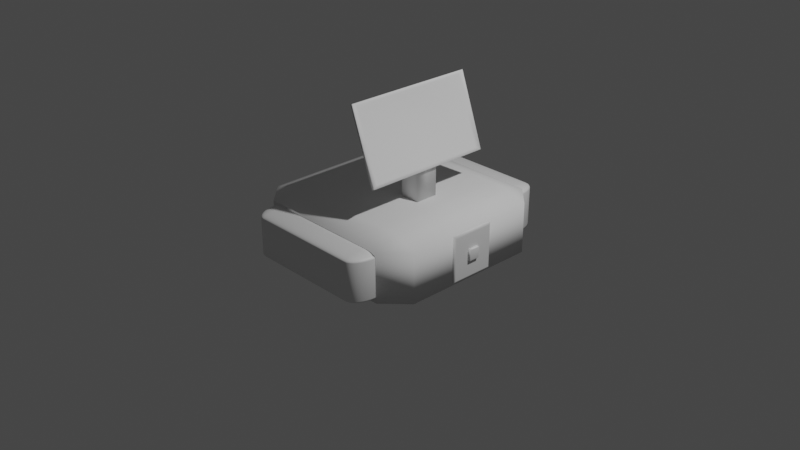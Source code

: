 # Source: scanner_.blend  (saved by Blender 3.6.11; exported with 4.5.12 LTS)
import bpy
from mathutils import Matrix  # noqa: F401  (used for matrix-valued properties, if any)

bpy.ops.wm.read_factory_settings(use_empty=True)
scene = bpy.context.scene
scene.name = 'Scene'

# ---- collections
col_collection = bpy.data.collections.new('Collection'); scene.collection.children.link(col_collection)

# ---- materials (node trees are filled in below, after node groups)
mat_material = bpy.data.materials.new('Material')
mat_material.alpha_threshold = 0.0
mat_material.use_transparent_shadow = False
mat_material.roughness = 0.5
mat_material.line_color = (0.0, 0.0, 0.0, 1.0)

# ---- material node trees
mat_material.use_nodes = True; mat_material.node_tree.nodes.clear()
_N = mat_material.node_tree.nodes; _L = mat_material.node_tree.links
n0 = _N.new('ShaderNodeOutputMaterial'); n0.name = 'Material Output'; n0.location = (300, 300)
n1 = _N.new('ShaderNodeBsdfPrincipled'); n1.name = 'Principled BSDF'; n1.location = (10, 300)
n1.distribution = 'GGX'
n1.subsurface_method = 'RANDOM_WALK_SKIN'
n1.inputs[3].default_value = 1.45
n1.inputs[27].default_value = (0.0, 0.0, 0.0, 1.0)
n1.inputs[28].default_value = 1.0
_L.new(n1.outputs[0], n0.inputs[0])
n0.is_active_output = True

# ---- world
world_world = bpy.data.worlds.new('World'); scene.world = world_world
world_world.use_nodes = True; world_world.node_tree.nodes.clear()
_N = world_world.node_tree.nodes; _L = world_world.node_tree.links
n0 = _N.new('ShaderNodeOutputWorld'); n0.name = 'World Output'; n0.location = (300, 300)
n1 = _N.new('ShaderNodeBackground'); n1.name = 'Background'; n1.location = (10, 300)
n1.inputs[0].default_value = (0.05088, 0.05088, 0.05088, 1.0)
_L.new(n1.outputs[0], n0.inputs[0])
n0.is_active_output = True
world_world.color = (0.05088, 0.05088, 0.05088)
world_world.use_sun_shadow = False
world_world.sun_shadow_jitter_overblur = 0.0

# ---- cameras
cam_camera = bpy.data.cameras.new('Camera')
cam_camera.clip_end = 100.0
cam_camera.ortho_scale = 7.314

# ---- lights
light_light = bpy.data.lights.new('Light', 'POINT')
light_light.transmission_factor = 0.0
light_light.energy = 1000.0
light_light.shadow_soft_size = 0.1
light_light.shadow_maximum_resolution = 0.006
light_light.use_absolute_resolution = True

# ---- meshes
me_cube = bpy.data.meshes.new('Cube')
me_cube.from_pydata([(0.7996, 1.0, 0.7996), (0.7996, 0.7996, 1.0), (1.0, 0.7996, 0.7996), (0.7996, 0.9962, 0.8387), (0.7996, 0.9847, 0.8763), (0.7996, 0.9662, 0.911), (0.7996, 0.9413, 0.9413), (0.8387, 0.9962, 0.7996), (0.8399, 0.9916, 0.8404), (0.84, 0.9794, 0.8783), (0.8396, 0.9613, 0.9111), (0.8394, 0.9386, 0.9384), (0.8763, 0.9847, 0.7996), (0.8782, 0.9794, 0.8404), (0.8772, 0.9672, 0.8774), (0.8749, 0.9509, 0.9074), (0.8735, 0.9314, 0.9313), (0.911, 0.9662, 0.7996), (0.9113, 0.9611, 0.8399), (0.9075, 0.9508, 0.875), (0.902, 0.9381, 0.902), (0.8991, 0.9226, 0.9226), (0.9153, 0.9153, 0.9153), (0.8387, 0.7996, 0.9962), (0.8763, 0.7996, 0.9847), (0.911, 0.7996, 0.9662), (0.9413, 0.7996, 0.9413), (0.7996, 0.8387, 0.9962), (0.8404, 0.8399, 0.9916), (0.8783, 0.84, 0.9794), (0.9111, 0.8396, 0.9613), (0.9384, 0.8394, 0.9386), (0.7996, 0.8763, 0.9847), (0.8404, 0.8782, 0.9794), (0.8774, 0.8772, 0.9672), (0.9074, 0.8749, 0.9509), (0.9313, 0.8735, 0.9314), (0.7996, 0.911, 0.9662), (0.8399, 0.9113, 0.9611), (0.875, 0.9075, 0.9508), (0.902, 0.902, 0.9381), (0.9226, 0.8991, 0.9226), (0.9962, 0.8387, 0.7996), (0.9847, 0.8763, 0.7996), (0.9662, 0.911, 0.7996), (0.9413, 0.9413, 0.7996), (0.9962, 0.7996, 0.8387), (0.9916, 0.8404, 0.8399), (0.9794, 0.8783, 0.84), (0.9613, 0.9111, 0.8396), (0.9386, 0.9384, 0.8394), (0.9847, 0.7996, 0.8763), (0.9794, 0.8404, 0.8782), (0.9672, 0.8774, 0.8772), (0.9509, 0.9074, 0.8749), (0.9314, 0.9313, 0.8735), (0.9662, 0.7996, 0.911), (0.9611, 0.8399, 0.9113), (0.9508, 0.875, 0.9075), (0.9381, 0.902, 0.902), (0.9226, 0.9226, 0.8991), (0.7996, 0.7996, -1.0), (0.7996, 1.0, -0.7996), (1.0, 0.7996, -0.7996), (0.7996, 0.8387, -0.9962), (0.7996, 0.8763, -0.9847), (0.7996, 0.911, -0.9662), (0.7996, 0.9413, -0.9413), (0.8387, 0.7996, -0.9962), (0.8399, 0.8404, -0.9916), (0.84, 0.8783, -0.9794), (0.8396, 0.9111, -0.9613), (0.8394, 0.9384, -0.9386), (0.8763, 0.7996, -0.9847), (0.8782, 0.8404, -0.9794), (0.8772, 0.8774, -0.9672), (0.8749, 0.9074, -0.9509), (0.8735, 0.9313, -0.9314), (0.911, 0.7996, -0.9662), (0.9113, 0.8399, -0.9611), (0.9075, 0.875, -0.9508), (0.902, 0.902, -0.9381), (0.8991, 0.9226, -0.9226), (0.9153, 0.9153, -0.9153), (0.8387, 0.9962, -0.7996), (0.8763, 0.9847, -0.7996), (0.911, 0.9662, -0.7996), (0.9413, 0.9413, -0.7996), (0.7996, 0.9962, -0.8387), (0.8404, 0.9916, -0.8399), (0.8783, 0.9794, -0.84), (0.9111, 0.9613, -0.8396), (0.9384, 0.9386, -0.8394), (0.7996, 0.9847, -0.8763), (0.8404, 0.9794, -0.8782), (0.8774, 0.9672, -0.8772), (0.9074, 0.9509, -0.8749), (0.9313, 0.9314, -0.8735), (0.7996, 0.9662, -0.911), (0.8399, 0.9611, -0.9113), (0.875, 0.9508, -0.9075), (0.902, 0.9381, -0.902), (0.9226, 0.9226, -0.8991), (0.9962, 0.7996, -0.8387), (0.9847, 0.7996, -0.8763), (0.9662, 0.7996, -0.911), (0.9413, 0.7996, -0.9413), (0.9962, 0.8387, -0.7996), (0.9916, 0.8399, -0.8404), (0.9794, 0.84, -0.8783), (0.9613, 0.8396, -0.9111), (0.9386, 0.8394, -0.9384), (0.9847, 0.8763, -0.7996), (0.9794, 0.8782, -0.8404), (0.9672, 0.8772, -0.8774), (0.9509, 0.8749, -0.9074), (0.9314, 0.8735, -0.9313), (0.9662, 0.911, -0.7996), (0.9611, 0.9113, -0.8399), (0.9508, 0.9075, -0.875), (0.9381, 0.902, -0.902), (0.9226, 0.8991, -0.9226), (1.0, -0.7996, 0.7996), (0.7996, -0.7996, 1.0), (0.7996, -1.0, 0.7996), (0.9962, -0.7996, 0.8387), (0.9847, -0.7996, 0.8763), (0.9662, -0.7996, 0.911), (0.9413, -0.7996, 0.9413), (0.9962, -0.8387, 0.7996), (0.9916, -0.8399, 0.8404), (0.9794, -0.84, 0.8783), (0.9613, -0.8396, 0.9111), (0.9386, -0.8394, 0.9384), (0.9847, -0.8763, 0.7996), (0.9794, -0.8782, 0.8404), (0.9672, -0.8772, 0.8774), (0.9509, -0.8749, 0.9074), (0.9314, -0.8735, 0.9313), (0.9662, -0.911, 0.7996), (0.9611, -0.9113, 0.8399), (0.9508, -0.9075, 0.875), (0.9381, -0.902, 0.902), (0.9226, -0.8991, 0.9226), (0.9153, -0.9153, 0.9153), (0.7996, -0.8387, 0.9962), (0.7996, -0.8763, 0.9847), (0.7996, -0.911, 0.9662), (0.7996, -0.9413, 0.9413), (0.8387, -0.7996, 0.9962), (0.8399, -0.8404, 0.9916), (0.84, -0.8783, 0.9794), (0.8396, -0.9111, 0.9613), (0.8394, -0.9384, 0.9386), (0.8763, -0.7996, 0.9847), (0.8782, -0.8404, 0.9794), (0.8772, -0.8774, 0.9672), (0.8749, -0.9074, 0.9509), (0.8735, -0.9313, 0.9314), (0.911, -0.7996, 0.9662), (0.9113, -0.8399, 0.9611), (0.9075, -0.875, 0.9508), (0.902, -0.902, 0.9381), (0.8991, -0.9226, 0.9226), (0.8387, -0.9962, 0.7996), (0.8763, -0.9847, 0.7996), (0.911, -0.9662, 0.7996), (0.9413, -0.9413, 0.7996), (0.7996, -0.9962, 0.8387), (0.8404, -0.9916, 0.8399), (0.8783, -0.9794, 0.84), (0.9111, -0.9613, 0.8396), (0.9384, -0.9386, 0.8394), (0.7996, -0.9847, 0.8763), (0.8404, -0.9794, 0.8782), (0.8774, -0.9672, 0.8772), (0.9074, -0.9509, 0.8749), (0.9313, -0.9314, 0.8735), (0.7996, -0.9662, 0.911), (0.8399, -0.9611, 0.9113), (0.875, -0.9508, 0.9075), (0.902, -0.9381, 0.902), (0.9226, -0.9226, 0.8991), (1.0, -0.7996, -0.7996), (0.7996, -1.0, -0.7996), (0.7996, -0.7996, -1.0), (0.9962, -0.8387, -0.7996), (0.9847, -0.8763, -0.7996), (0.9662, -0.911, -0.7996), (0.9413, -0.9413, -0.7996), (0.9962, -0.7996, -0.8387), (0.9916, -0.8404, -0.8399), (0.9794, -0.8783, -0.84), (0.9613, -0.9111, -0.8396), (0.9386, -0.9384, -0.8394), (0.9847, -0.7996, -0.8763), (0.9794, -0.8404, -0.8782), (0.9672, -0.8774, -0.8772), (0.9509, -0.9074, -0.8749), (0.9314, -0.9313, -0.8735), (0.9662, -0.7996, -0.911), (0.9611, -0.8399, -0.9113), (0.9508, -0.875, -0.9075), (0.9381, -0.902, -0.902), (0.9226, -0.9226, -0.8991), (0.9153, -0.9153, -0.9153), (0.7996, -0.9962, -0.8387), (0.7996, -0.9847, -0.8763), (0.7996, -0.9662, -0.911), (0.7996, -0.9413, -0.9413), (0.8387, -0.9962, -0.7996), (0.8399, -0.9916, -0.8404), (0.84, -0.9794, -0.8783), (0.8396, -0.9613, -0.9111), (0.8394, -0.9386, -0.9384), (0.8763, -0.9847, -0.7996), (0.8782, -0.9794, -0.8404), (0.8772, -0.9672, -0.8774), (0.8749, -0.9509, -0.9074), (0.8735, -0.9314, -0.9313), (0.911, -0.9662, -0.7996), (0.9113, -0.9611, -0.8399), (0.9075, -0.9508, -0.875), (0.902, -0.9381, -0.902), (0.8991, -0.9226, -0.9226), (0.8387, -0.7996, -0.9962), (0.8763, -0.7996, -0.9847), (0.911, -0.7996, -0.9662), (0.9413, -0.7996, -0.9413), (0.7996, -0.8387, -0.9962), (0.8404, -0.8399, -0.9916), (0.8783, -0.84, -0.9794), (0.9111, -0.8396, -0.9613), (0.9384, -0.8394, -0.9386), (0.7996, -0.8763, -0.9847), (0.8404, -0.8782, -0.9794), (0.8774, -0.8772, -0.9672), (0.9074, -0.8749, -0.9509), (0.9313, -0.8735, -0.9314), (0.7996, -0.911, -0.9662), (0.8399, -0.9113, -0.9611), (0.875, -0.9075, -0.9508), (0.902, -0.902, -0.9381), (0.9226, -0.8991, -0.9226), (-0.7996, 1.0, 0.7996), (-1.0, 0.7996, 0.7996), (-0.7996, 0.7996, 1.0), (-0.8387, 0.9962, 0.7996), (-0.8763, 0.9847, 0.7996), (-0.911, 0.9662, 0.7996), (-0.9413, 0.9413, 0.7996), (-0.7996, 0.9962, 0.8387), (-0.8404, 0.9916, 0.8399), (-0.8783, 0.9794, 0.84), (-0.9111, 0.9613, 0.8396), (-0.9384, 0.9386, 0.8394), (-0.7996, 0.9847, 0.8763), (-0.8404, 0.9794, 0.8782), (-0.8774, 0.9672, 0.8772), (-0.9074, 0.9509, 0.8749), (-0.9313, 0.9314, 0.8735), (-0.7996, 0.9662, 0.911), (-0.8399, 0.9611, 0.9113), (-0.875, 0.9508, 0.9075), (-0.902, 0.9381, 0.902), (-0.9226, 0.9226, 0.8991), (-0.9153, 0.9153, 0.9153), (-0.9962, 0.7996, 0.8387), (-0.9847, 0.7996, 0.8763), (-0.9662, 0.7996, 0.911), (-0.9413, 0.7996, 0.9413), (-0.9962, 0.8387, 0.7996), (-0.9916, 0.8399, 0.8404), (-0.9794, 0.84, 0.8783), (-0.9613, 0.8396, 0.9111), (-0.9386, 0.8394, 0.9384), (-0.9847, 0.8763, 0.7996), (-0.9794, 0.8782, 0.8404), (-0.9672, 0.8772, 0.8774), (-0.9509, 0.8749, 0.9074), (-0.9314, 0.8735, 0.9313), (-0.9662, 0.911, 0.7996), (-0.9611, 0.9113, 0.8399), (-0.9508, 0.9075, 0.875), (-0.9381, 0.902, 0.902), (-0.9226, 0.8991, 0.9226), (-0.7996, 0.8387, 0.9962), (-0.7996, 0.8763, 0.9847), (-0.7996, 0.911, 0.9662), (-0.7996, 0.9413, 0.9413), (-0.8387, 0.7996, 0.9962), (-0.8399, 0.8404, 0.9916), (-0.84, 0.8783, 0.9794), (-0.8396, 0.9111, 0.9613), (-0.8394, 0.9384, 0.9386), (-0.8763, 0.7996, 0.9847), (-0.8782, 0.8404, 0.9794), (-0.8772, 0.8774, 0.9672), (-0.8749, 0.9074, 0.9509), (-0.8735, 0.9313, 0.9314), (-0.911, 0.7996, 0.9662), (-0.9113, 0.8399, 0.9611), (-0.9075, 0.875, 0.9508), (-0.902, 0.902, 0.9381), (-0.8991, 0.9226, 0.9226), (-1.0, 0.7996, -0.7996), (-0.7996, 1.0, -0.7996), (-0.7996, 0.7996, -1.0), (-0.9962, 0.8387, -0.7996), (-0.9847, 0.8763, -0.7996), (-0.9662, 0.911, -0.7996), (-0.9413, 0.9413, -0.7996), (-0.9962, 0.7996, -0.8387), (-0.9916, 0.8404, -0.8399), (-0.9794, 0.8783, -0.84), (-0.9613, 0.9111, -0.8396), (-0.9386, 0.9384, -0.8394), (-0.9847, 0.7996, -0.8763), (-0.9794, 0.8404, -0.8782), (-0.9672, 0.8774, -0.8772), (-0.9509, 0.9074, -0.8749), (-0.9314, 0.9313, -0.8735), (-0.9662, 0.7996, -0.911), (-0.9611, 0.8399, -0.9113), (-0.9508, 0.875, -0.9075), (-0.9381, 0.902, -0.902), (-0.9226, 0.9226, -0.8991), (-0.9153, 0.9153, -0.9153), (-0.7996, 0.9962, -0.8387), (-0.7996, 0.9847, -0.8763), (-0.7996, 0.9662, -0.911), (-0.7996, 0.9413, -0.9413), (-0.8387, 0.9962, -0.7996), (-0.8399, 0.9916, -0.8404), (-0.84, 0.9794, -0.8783), (-0.8396, 0.9613, -0.9111), (-0.8394, 0.9386, -0.9384), (-0.8763, 0.9847, -0.7996), (-0.8782, 0.9794, -0.8404), (-0.8772, 0.9672, -0.8774), (-0.8749, 0.9509, -0.9074), (-0.8735, 0.9314, -0.9313), (-0.911, 0.9662, -0.7996), (-0.9113, 0.9611, -0.8399), (-0.9075, 0.9508, -0.875), (-0.902, 0.9381, -0.902), (-0.8991, 0.9226, -0.9226), (-0.8387, 0.7996, -0.9962), (-0.8763, 0.7996, -0.9847), (-0.911, 0.7996, -0.9662), (-0.9413, 0.7996, -0.9413), (-0.7996, 0.8387, -0.9962), (-0.8404, 0.8399, -0.9916), (-0.8783, 0.84, -0.9794), (-0.9111, 0.8396, -0.9613), (-0.9384, 0.8394, -0.9386), (-0.7996, 0.8763, -0.9847), (-0.8404, 0.8782, -0.9794), (-0.8774, 0.8772, -0.9672), (-0.9074, 0.8749, -0.9509), (-0.9313, 0.8735, -0.9314), (-0.7996, 0.911, -0.9662), (-0.8399, 0.9113, -0.9611), (-0.875, 0.9075, -0.9508), (-0.902, 0.902, -0.9381), (-0.9226, 0.8991, -0.9226), (-1.0, -0.7996, 0.7996), (-0.7996, -1.0, 0.7996), (-0.7996, -0.7996, 1.0), (-0.9962, -0.8387, 0.7996), (-0.9847, -0.8763, 0.7996), (-0.9662, -0.911, 0.7996), (-0.9413, -0.9413, 0.7996), (-0.9962, -0.7996, 0.8387), (-0.9916, -0.8404, 0.8399), (-0.9794, -0.8783, 0.84), (-0.9613, -0.9111, 0.8396), (-0.9386, -0.9384, 0.8394), (-0.9847, -0.7996, 0.8763), (-0.9794, -0.8404, 0.8782), (-0.9672, -0.8774, 0.8772), (-0.9509, -0.9074, 0.8749), (-0.9314, -0.9313, 0.8735), (-0.9662, -0.7996, 0.911), (-0.9611, -0.8399, 0.9113), (-0.9508, -0.875, 0.9075), (-0.9381, -0.902, 0.902), (-0.9226, -0.9226, 0.8991), (-0.9153, -0.9153, 0.9153), (-0.7996, -0.9962, 0.8387), (-0.7996, -0.9847, 0.8763), (-0.7996, -0.9662, 0.911), (-0.7996, -0.9413, 0.9413), (-0.8387, -0.9962, 0.7996), (-0.8399, -0.9916, 0.8404), (-0.84, -0.9794, 0.8783), (-0.8396, -0.9613, 0.9111), (-0.8394, -0.9386, 0.9384), (-0.8763, -0.9847, 0.7996), (-0.8782, -0.9794, 0.8404), (-0.8772, -0.9672, 0.8774), (-0.8749, -0.9509, 0.9074), (-0.8735, -0.9314, 0.9313), (-0.911, -0.9662, 0.7996), (-0.9113, -0.9611, 0.8399), (-0.9075, -0.9508, 0.875), (-0.902, -0.9381, 0.902), (-0.8991, -0.9226, 0.9226), (-0.8387, -0.7996, 0.9962), (-0.8763, -0.7996, 0.9847), (-0.911, -0.7996, 0.9662), (-0.9413, -0.7996, 0.9413), (-0.7996, -0.8387, 0.9962), (-0.8404, -0.8399, 0.9916), (-0.8783, -0.84, 0.9794), (-0.9111, -0.8396, 0.9613), (-0.9384, -0.8394, 0.9386), (-0.7996, -0.8763, 0.9847), (-0.8404, -0.8782, 0.9794), (-0.8774, -0.8772, 0.9672), (-0.9074, -0.8749, 0.9509), (-0.9313, -0.8735, 0.9314), (-0.7996, -0.911, 0.9662), (-0.8399, -0.9113, 0.9611), (-0.875, -0.9075, 0.9508), (-0.902, -0.902, 0.9381), (-0.9226, -0.8991, 0.9226), (-0.7996, -0.7996, -1.0), (-0.7996, -1.0, -0.7996), (-1.0, -0.7996, -0.7996), (-0.7996, -0.8387, -0.9962), (-0.7996, -0.8763, -0.9847), (-0.7996, -0.911, -0.9662), (-0.7996, -0.9413, -0.9413), (-0.8387, -0.7996, -0.9962), (-0.8399, -0.8404, -0.9916), (-0.84, -0.8783, -0.9794), (-0.8396, -0.9111, -0.9613), (-0.8394, -0.9384, -0.9386), (-0.8763, -0.7996, -0.9847), (-0.8782, -0.8404, -0.9794), (-0.8772, -0.8774, -0.9672), (-0.8749, -0.9074, -0.9509), (-0.8735, -0.9313, -0.9314), (-0.911, -0.7996, -0.9662), (-0.9113, -0.8399, -0.9611), (-0.9075, -0.875, -0.9508), (-0.902, -0.902, -0.9381), (-0.8991, -0.9226, -0.9226), (-0.9153, -0.9153, -0.9153), (-0.8387, -0.9962, -0.7996), (-0.8763, -0.9847, -0.7996), (-0.911, -0.9662, -0.7996), (-0.9413, -0.9413, -0.7996), (-0.7996, -0.9962, -0.8387), (-0.8404, -0.9916, -0.8399), (-0.8783, -0.9794, -0.84), (-0.9111, -0.9613, -0.8396), (-0.9384, -0.9386, -0.8394), (-0.7996, -0.9847, -0.8763), (-0.8404, -0.9794, -0.8782), (-0.8774, -0.9672, -0.8772), (-0.9074, -0.9509, -0.8749), (-0.9313, -0.9314, -0.8735), (-0.7996, -0.9662, -0.911), (-0.8399, -0.9611, -0.9113), (-0.875, -0.9508, -0.9075), (-0.902, -0.9381, -0.902), (-0.9226, -0.9226, -0.8991), (-0.9962, -0.7996, -0.8387), (-0.9847, -0.7996, -0.8763), (-0.9662, -0.7996, -0.911), (-0.9413, -0.7996, -0.9413), (-0.9962, -0.8387, -0.7996), (-0.9916, -0.8399, -0.8404), (-0.9794, -0.84, -0.8783), (-0.9613, -0.8396, -0.9111), (-0.9386, -0.8394, -0.9384), (-0.9847, -0.8763, -0.7996), (-0.9794, -0.8782, -0.8404), (-0.9672, -0.8772, -0.8774), (-0.9509, -0.8749, -0.9074), (-0.9314, -0.8735, -0.9313), (-0.9662, -0.911, -0.7996), (-0.9611, -0.9113, -0.8399), (-0.9508, -0.9075, -0.875), (-0.9381, -0.902, -0.902), (-0.9226, -0.8991, -0.9226)], [], [(307, 61, 185, 427), (429, 366, 245, 305), (184, 124, 367, 428), (1, 246, 368, 123), (63, 2, 122, 183), (0, 3, 8, 7), (3, 4, 9, 8), (4, 5, 10, 9), (5, 6, 11, 10), (7, 8, 13, 12), (8, 9, 14, 13), (9, 10, 15, 14), (10, 11, 16, 15), (12, 13, 18, 17), (13, 14, 19, 18), (14, 15, 20, 19), (15, 16, 21, 20), (17, 18, 50, 45), (18, 19, 55, 50), (19, 20, 60, 55), (20, 21, 22, 60), (1, 23, 28, 27), (23, 24, 29, 28), (24, 25, 30, 29), (25, 26, 31, 30), (27, 28, 33, 32), (28, 29, 34, 33), (29, 30, 35, 34), (30, 31, 36, 35), (32, 33, 38, 37), (33, 34, 39, 38), (34, 35, 40, 39), (35, 36, 41, 40), (37, 38, 11, 6), (38, 39, 16, 11), (39, 40, 21, 16), (40, 41, 22, 21), (2, 42, 47, 46), (42, 43, 48, 47), (43, 44, 49, 48), (44, 45, 50, 49), (46, 47, 52, 51), (47, 48, 53, 52), (48, 49, 54, 53), (49, 50, 55, 54), (51, 52, 57, 56), (52, 53, 58, 57), (53, 54, 59, 58), (54, 55, 60, 59), (56, 57, 31, 26), (57, 58, 36, 31), (58, 59, 41, 36), (59, 60, 22, 41), (61, 64, 69, 68), (64, 65, 70, 69), (65, 66, 71, 70), (66, 67, 72, 71), (68, 69, 74, 73), (69, 70, 75, 74), (70, 71, 76, 75), (71, 72, 77, 76), (73, 74, 79, 78), (74, 75, 80, 79), (75, 76, 81, 80), (76, 77, 82, 81), (78, 79, 111, 106), (79, 80, 116, 111), (80, 81, 121, 116), (81, 82, 83, 121), (62, 84, 89, 88), (84, 85, 90, 89), (85, 86, 91, 90), (86, 87, 92, 91), (88, 89, 94, 93), (89, 90, 95, 94), (90, 91, 96, 95), (91, 92, 97, 96), (93, 94, 99, 98), (94, 95, 100, 99), (95, 96, 101, 100), (96, 97, 102, 101), (98, 99, 72, 67), (99, 100, 77, 72), (100, 101, 82, 77), (101, 102, 83, 82), (63, 103, 108, 107), (103, 104, 109, 108), (104, 105, 110, 109), (105, 106, 111, 110), (107, 108, 113, 112), (108, 109, 114, 113), (109, 110, 115, 114), (110, 111, 116, 115), (112, 113, 118, 117), (113, 114, 119, 118), (114, 115, 120, 119), (115, 116, 121, 120), (117, 118, 92, 87), (118, 119, 97, 92), (119, 120, 102, 97), (120, 121, 83, 102), (122, 125, 130, 129), (125, 126, 131, 130), (126, 127, 132, 131), (127, 128, 133, 132), (129, 130, 135, 134), (130, 131, 136, 135), (131, 132, 137, 136), (132, 133, 138, 137), (134, 135, 140, 139), (135, 136, 141, 140), (136, 137, 142, 141), (137, 138, 143, 142), (139, 140, 172, 167), (140, 141, 177, 172), (141, 142, 182, 177), (142, 143, 144, 182), (123, 145, 150, 149), (145, 146, 151, 150), (146, 147, 152, 151), (147, 148, 153, 152), (149, 150, 155, 154), (150, 151, 156, 155), (151, 152, 157, 156), (152, 153, 158, 157), (154, 155, 160, 159), (155, 156, 161, 160), (156, 157, 162, 161), (157, 158, 163, 162), (159, 160, 133, 128), (160, 161, 138, 133), (161, 162, 143, 138), (162, 163, 144, 143), (124, 164, 169, 168), (164, 165, 170, 169), (165, 166, 171, 170), (166, 167, 172, 171), (168, 169, 174, 173), (169, 170, 175, 174), (170, 171, 176, 175), (171, 172, 177, 176), (173, 174, 179, 178), (174, 175, 180, 179), (175, 176, 181, 180), (176, 177, 182, 181), (178, 179, 153, 148), (179, 180, 158, 153), (180, 181, 163, 158), (181, 182, 144, 163), (183, 186, 191, 190), (186, 187, 192, 191), (187, 188, 193, 192), (188, 189, 194, 193), (190, 191, 196, 195), (191, 192, 197, 196), (192, 193, 198, 197), (193, 194, 199, 198), (195, 196, 201, 200), (196, 197, 202, 201), (197, 198, 203, 202), (198, 199, 204, 203), (200, 201, 233, 228), (201, 202, 238, 233), (202, 203, 243, 238), (203, 204, 205, 243), (184, 206, 211, 210), (206, 207, 212, 211), (207, 208, 213, 212), (208, 209, 214, 213), (210, 211, 216, 215), (211, 212, 217, 216), (212, 213, 218, 217), (213, 214, 219, 218), (215, 216, 221, 220), (216, 217, 222, 221), (217, 218, 223, 222), (218, 219, 224, 223), (220, 221, 194, 189), (221, 222, 199, 194), (222, 223, 204, 199), (223, 224, 205, 204), (185, 225, 230, 229), (225, 226, 231, 230), (226, 227, 232, 231), (227, 228, 233, 232), (229, 230, 235, 234), (230, 231, 236, 235), (231, 232, 237, 236), (232, 233, 238, 237), (234, 235, 240, 239), (235, 236, 241, 240), (236, 237, 242, 241), (237, 238, 243, 242), (239, 240, 214, 209), (240, 241, 219, 214), (241, 242, 224, 219), (242, 243, 205, 224), (244, 247, 252, 251), (247, 248, 253, 252), (248, 249, 254, 253), (249, 250, 255, 254), (251, 252, 257, 256), (252, 253, 258, 257), (253, 254, 259, 258), (254, 255, 260, 259), (256, 257, 262, 261), (257, 258, 263, 262), (258, 259, 264, 263), (259, 260, 265, 264), (261, 262, 294, 289), (262, 263, 299, 294), (263, 264, 304, 299), (264, 265, 266, 304), (245, 267, 272, 271), (267, 268, 273, 272), (268, 269, 274, 273), (269, 270, 275, 274), (271, 272, 277, 276), (272, 273, 278, 277), (273, 274, 279, 278), (274, 275, 280, 279), (276, 277, 282, 281), (277, 278, 283, 282), (278, 279, 284, 283), (279, 280, 285, 284), (281, 282, 255, 250), (282, 283, 260, 255), (283, 284, 265, 260), (284, 285, 266, 265), (246, 286, 291, 290), (286, 287, 292, 291), (287, 288, 293, 292), (288, 289, 294, 293), (290, 291, 296, 295), (291, 292, 297, 296), (292, 293, 298, 297), (293, 294, 299, 298), (295, 296, 301, 300), (296, 297, 302, 301), (297, 298, 303, 302), (298, 299, 304, 303), (300, 301, 275, 270), (301, 302, 280, 275), (302, 303, 285, 280), (303, 304, 266, 285), (305, 308, 313, 312), (308, 309, 314, 313), (309, 310, 315, 314), (310, 311, 316, 315), (312, 313, 318, 317), (313, 314, 319, 318), (314, 315, 320, 319), (315, 316, 321, 320), (317, 318, 323, 322), (318, 319, 324, 323), (319, 320, 325, 324), (320, 321, 326, 325), (322, 323, 355, 350), (323, 324, 360, 355), (324, 325, 365, 360), (325, 326, 327, 365), (306, 328, 333, 332), (328, 329, 334, 333), (329, 330, 335, 334), (330, 331, 336, 335), (332, 333, 338, 337), (333, 334, 339, 338), (334, 335, 340, 339), (335, 336, 341, 340), (337, 338, 343, 342), (338, 339, 344, 343), (339, 340, 345, 344), (340, 341, 346, 345), (342, 343, 316, 311), (343, 344, 321, 316), (344, 345, 326, 321), (345, 346, 327, 326), (307, 347, 352, 351), (347, 348, 353, 352), (348, 349, 354, 353), (349, 350, 355, 354), (351, 352, 357, 356), (352, 353, 358, 357), (353, 354, 359, 358), (354, 355, 360, 359), (356, 357, 362, 361), (357, 358, 363, 362), (358, 359, 364, 363), (359, 360, 365, 364), (361, 362, 336, 331), (362, 363, 341, 336), (363, 364, 346, 341), (364, 365, 327, 346), (366, 369, 374, 373), (369, 370, 375, 374), (370, 371, 376, 375), (371, 372, 377, 376), (373, 374, 379, 378), (374, 375, 380, 379), (375, 376, 381, 380), (376, 377, 382, 381), (378, 379, 384, 383), (379, 380, 385, 384), (380, 381, 386, 385), (381, 382, 387, 386), (383, 384, 416, 411), (384, 385, 421, 416), (385, 386, 426, 421), (386, 387, 388, 426), (367, 389, 394, 393), (389, 390, 395, 394), (390, 391, 396, 395), (391, 392, 397, 396), (393, 394, 399, 398), (394, 395, 400, 399), (395, 396, 401, 400), (396, 397, 402, 401), (398, 399, 404, 403), (399, 400, 405, 404), (400, 401, 406, 405), (401, 402, 407, 406), (403, 404, 377, 372), (404, 405, 382, 377), (405, 406, 387, 382), (406, 407, 388, 387), (368, 408, 413, 412), (408, 409, 414, 413), (409, 410, 415, 414), (410, 411, 416, 415), (412, 413, 418, 417), (413, 414, 419, 418), (414, 415, 420, 419), (415, 416, 421, 420), (417, 418, 423, 422), (418, 419, 424, 423), (419, 420, 425, 424), (420, 421, 426, 425), (422, 423, 397, 392), (423, 424, 402, 397), (424, 425, 407, 402), (425, 426, 388, 407), (427, 430, 435, 434), (430, 431, 436, 435), (431, 432, 437, 436), (432, 433, 438, 437), (434, 435, 440, 439), (435, 436, 441, 440), (436, 437, 442, 441), (437, 438, 443, 442), (439, 440, 445, 444), (440, 441, 446, 445), (441, 442, 447, 446), (442, 443, 448, 447), (444, 445, 477, 472), (445, 446, 482, 477), (446, 447, 487, 482), (447, 448, 449, 487), (428, 450, 455, 454), (450, 451, 456, 455), (451, 452, 457, 456), (452, 453, 458, 457), (454, 455, 460, 459), (455, 456, 461, 460), (456, 457, 462, 461), (457, 458, 463, 462), (459, 460, 465, 464), (460, 461, 466, 465), (461, 462, 467, 466), (462, 463, 468, 467), (464, 465, 438, 433), (465, 466, 443, 438), (466, 467, 448, 443), (467, 468, 449, 448), (429, 469, 474, 473), (469, 470, 475, 474), (470, 471, 476, 475), (471, 472, 477, 476), (473, 474, 479, 478), (474, 475, 480, 479), (475, 476, 481, 480), (476, 477, 482, 481), (478, 479, 484, 483), (479, 480, 485, 484), (480, 481, 486, 485), (481, 482, 487, 486), (483, 484, 458, 453), (484, 485, 463, 458), (485, 486, 468, 463), (486, 487, 449, 468), (307, 427, 434, 347), (347, 434, 439, 348), (348, 439, 444, 349), (349, 444, 472, 350), (350, 472, 471, 322), (322, 471, 470, 317), (317, 470, 469, 312), (312, 469, 429, 305), (61, 307, 351, 64), (64, 351, 356, 65), (65, 356, 361, 66), (66, 361, 331, 67), (67, 331, 330, 98), (98, 330, 329, 93), (93, 329, 328, 88), (88, 328, 306, 62), (2, 63, 107, 42), (42, 107, 112, 43), (43, 112, 117, 44), (44, 117, 87, 45), (45, 87, 86, 17), (17, 86, 85, 12), (12, 85, 84, 7), (7, 84, 62, 0), (428, 367, 393, 450), (450, 393, 398, 451), (451, 398, 403, 452), (452, 403, 372, 453), (453, 372, 371, 483), (483, 371, 370, 478), (478, 370, 369, 473), (473, 369, 366, 429), (124, 184, 210, 164), (164, 210, 215, 165), (165, 215, 220, 166), (166, 220, 189, 167), (167, 189, 188, 139), (139, 188, 187, 134), (134, 187, 186, 129), (129, 186, 183, 122), (244, 306, 332, 247), (247, 332, 337, 248), (248, 337, 342, 249), (249, 342, 311, 250), (250, 311, 310, 281), (281, 310, 309, 276), (276, 309, 308, 271), (271, 308, 305, 245), (123, 368, 412, 145), (145, 412, 417, 146), (146, 417, 422, 147), (147, 422, 392, 148), (148, 392, 391, 178), (178, 391, 390, 173), (173, 390, 389, 168), (168, 389, 367, 124), (1, 123, 149, 23), (23, 149, 154, 24), (24, 154, 159, 25), (25, 159, 128, 26), (26, 128, 127, 56), (56, 127, 126, 51), (51, 126, 125, 46), (46, 125, 122, 2), (427, 185, 229, 430), (430, 229, 234, 431), (431, 234, 239, 432), (432, 239, 209, 433), (433, 209, 208, 464), (464, 208, 207, 459), (459, 207, 206, 454), (454, 206, 184, 428), (368, 246, 290, 408), (408, 290, 295, 409), (409, 295, 300, 410), (410, 300, 270, 411), (411, 270, 269, 383), (383, 269, 268, 378), (378, 268, 267, 373), (373, 267, 245, 366), (246, 1, 27, 286), (286, 27, 32, 287), (287, 32, 37, 288), (288, 37, 6, 289), (289, 6, 5, 261), (261, 5, 4, 256), (256, 4, 3, 251), (251, 3, 0, 244), (185, 61, 68, 225), (225, 68, 73, 226), (226, 73, 78, 227), (227, 78, 106, 228), (228, 106, 105, 200), (200, 105, 104, 195), (195, 104, 103, 190), (190, 103, 63, 183), (306, 244, 0, 62)])
me_cube.polygons.foreach_set('use_smooth', [True] * 486)
_uv = me_cube.uv_layers.new(name='UVMap')
_uv.uv.foreach_set('vector', [0.15, 0.525, 0.35, 0.525, 0.35, 0.725, 0.15, 0.725, 0.4, 0.02505, 0.6, 0.02505, 0.6, 0.225, 0.4, 0.225, 0.4, 0.775, 0.6, 0.775, 0.6, 0.975, 0.4, 0.975, 0.65, 0.525, 0.85, 0.525, 0.85, 0.725, 0.65, 0.725, 0.4, 0.525, 0.6, 0.525, 0.6, 0.725, 0.4, 0.725, 0.6, 0.475, 0.6048, 0.475, 0.6051, 0.48, 0.6, 0.4798, 0.6048, 0.475, 0.6095, 0.475, 0.6098, 0.48, 0.6051, 0.48, 0.6095, 0.475, 0.6139, 0.475, 0.6139, 0.48, 0.6098, 0.48, 0.6139, 0.475, 0.625, 0.475, 0.625, 0.4799, 0.6139, 0.48, 0.6, 0.4798, 0.6051, 0.48, 0.6051, 0.4848, 0.6, 0.4845, 0.6051, 0.48, 0.6098, 0.48, 0.6097, 0.4847, 0.6051, 0.4848, 0.6098, 0.48, 0.6139, 0.48, 0.6134, 0.4844, 0.6097, 0.4847, 0.6139, 0.48, 0.625, 0.4799, 0.625, 0.4842, 0.6134, 0.4844, 0.6, 0.4845, 0.6051, 0.4848, 0.605, 0.4889, 0.6, 0.4889, 0.6051, 0.4848, 0.6097, 0.4847, 0.6094, 0.4884, 0.605, 0.4889, 0.6097, 0.4847, 0.6134, 0.4844, 0.6128, 0.4878, 0.6094, 0.4884, 0.6134, 0.4844, 0.625, 0.4842, 0.625, 0.4874, 0.6128, 0.4878, 0.6, 0.4889, 0.605, 0.4889, 0.6049, 0.5, 0.6, 0.5, 0.605, 0.4889, 0.6094, 0.4884, 0.6092, 0.5, 0.6049, 0.5, 0.6094, 0.4884, 0.6128, 0.4878, 0.6124, 0.5, 0.6092, 0.5, 0.6128, 0.4878, 0.625, 0.4874, 0.6215, 0.5, 0.6124, 0.5, 0.65, 0.525, 0.6452, 0.525, 0.6449, 0.52, 0.65, 0.5202, 0.6452, 0.525, 0.6405, 0.525, 0.6402, 0.52, 0.6449, 0.52, 0.6405, 0.525, 0.6361, 0.525, 0.6361, 0.52, 0.6402, 0.52, 0.6361, 0.525, 0.625, 0.525, 0.625, 0.5201, 0.6361, 0.52, 0.65, 0.5202, 0.6449, 0.52, 0.6449, 0.5152, 0.65, 0.5155, 0.6449, 0.52, 0.6402, 0.52, 0.6403, 0.5153, 0.6449, 0.5152, 0.6402, 0.52, 0.6361, 0.52, 0.6366, 0.5156, 0.6403, 0.5153, 0.6361, 0.52, 0.625, 0.5201, 0.625, 0.5158, 0.6366, 0.5156, 0.65, 0.5155, 0.6449, 0.5152, 0.645, 0.5111, 0.65, 0.5111, 0.6449, 0.5152, 0.6403, 0.5153, 0.6406, 0.5116, 0.645, 0.5111, 0.6403, 0.5153, 0.6366, 0.5156, 0.6372, 0.5122, 0.6406, 0.5116, 0.6366, 0.5156, 0.625, 0.5158, 0.625, 0.5126, 0.6372, 0.5122, 0.65, 0.5111, 0.645, 0.5111, 0.6451, 0.5, 0.65, 0.5, 0.645, 0.5111, 0.6406, 0.5116, 0.6408, 0.5, 0.6451, 0.5, 0.6406, 0.5116, 0.6372, 0.5122, 0.6376, 0.5, 0.6408, 0.5, 0.6372, 0.5122, 0.625, 0.5126, 0.6215, 0.5, 0.6376, 0.5, 0.6, 0.525, 0.6, 0.5202, 0.605, 0.5199, 0.6048, 0.525, 0.6, 0.5202, 0.6, 0.5155, 0.605, 0.5152, 0.605, 0.5199, 0.6, 0.5155, 0.6, 0.5111, 0.605, 0.5111, 0.605, 0.5152, 0.6, 0.5111, 0.6, 0.5, 0.6049, 0.5, 0.605, 0.5111, 0.6048, 0.525, 0.605, 0.5199, 0.6098, 0.5199, 0.6095, 0.525, 0.605, 0.5199, 0.605, 0.5152, 0.6097, 0.5153, 0.6098, 0.5199, 0.605, 0.5152, 0.605, 0.5111, 0.6094, 0.5116, 0.6097, 0.5153, 0.605, 0.5111, 0.6049, 0.5, 0.6092, 0.5, 0.6094, 0.5116, 0.6095, 0.525, 0.6098, 0.5199, 0.6139, 0.52, 0.6139, 0.525, 0.6098, 0.5199, 0.6097, 0.5153, 0.6134, 0.5156, 0.6139, 0.52, 0.6097, 0.5153, 0.6094, 0.5116, 0.6128, 0.5122, 0.6134, 0.5156, 0.6094, 0.5116, 0.6092, 0.5, 0.6124, 0.5, 0.6128, 0.5122, 0.6139, 0.525, 0.6139, 0.52, 0.625, 0.5201, 0.625, 0.525, 0.6139, 0.52, 0.6134, 0.5156, 0.625, 0.5158, 0.625, 0.5201, 0.6134, 0.5156, 0.6128, 0.5122, 0.625, 0.5126, 0.625, 0.5158, 0.6128, 0.5122, 0.6124, 0.5, 0.6215, 0.5, 0.625, 0.5126, 0.35, 0.525, 0.35, 0.5202, 0.355, 0.5199, 0.3548, 0.525, 0.35, 0.5202, 0.35, 0.5155, 0.355, 0.5152, 0.355, 0.5199, 0.35, 0.5155, 0.35, 0.5111, 0.355, 0.5111, 0.355, 0.5152, 0.35, 0.5111, 0.35, 0.5, 0.3549, 0.5, 0.355, 0.5111, 0.3548, 0.525, 0.355, 0.5199, 0.3598, 0.5199, 0.3595, 0.525, 0.355, 0.5199, 0.355, 0.5152, 0.3597, 0.5153, 0.3598, 0.5199, 0.355, 0.5152, 0.355, 0.5111, 0.3594, 0.5116, 0.3597, 0.5153, 0.355, 0.5111, 0.3549, 0.5, 0.3592, 0.5, 0.3594, 0.5116, 0.3595, 0.525, 0.3598, 0.5199, 0.3639, 0.52, 0.3639, 0.525, 0.3598, 0.5199, 0.3597, 0.5153, 0.3634, 0.5156, 0.3639, 0.52, 0.3597, 0.5153, 0.3594, 0.5116, 0.3628, 0.5122, 0.3634, 0.5156, 0.3594, 0.5116, 0.3592, 0.5, 0.3624, 0.5, 0.3628, 0.5122, 0.3639, 0.525, 0.3639, 0.52, 0.375, 0.5201, 0.375, 0.525, 0.3639, 0.52, 0.3634, 0.5156, 0.375, 0.5158, 0.375, 0.5201, 0.3634, 0.5156, 0.3628, 0.5122, 0.375, 0.5126, 0.375, 0.5158, 0.3628, 0.5122, 0.3624, 0.5, 0.375, 0.5035, 0.375, 0.5126, 0.4, 0.475, 0.4, 0.4798, 0.395, 0.4801, 0.3952, 0.475, 0.4, 0.4798, 0.4, 0.4845, 0.395, 0.4848, 0.395, 0.4801, 0.4, 0.4845, 0.4, 0.4889, 0.395, 0.4889, 0.395, 0.4848, 0.4, 0.4889, 0.4, 0.5, 0.3951, 0.5, 0.395, 0.4889, 0.3952, 0.475, 0.395, 0.4801, 0.3902, 0.4801, 0.3905, 0.475, 0.395, 0.4801, 0.395, 0.4848, 0.3903, 0.4847, 0.3902, 0.4801, 0.395, 0.4848, 0.395, 0.4889, 0.3906, 0.4884, 0.3903, 0.4847, 0.395, 0.4889, 0.3951, 0.5, 0.3908, 0.5, 0.3906, 0.4884, 0.3905, 0.475, 0.3902, 0.4801, 0.3861, 0.48, 0.3861, 0.475, 0.3902, 0.4801, 0.3903, 0.4847, 0.3866, 0.4844, 0.3861, 0.48, 0.3903, 0.4847, 0.3906, 0.4884, 0.3872, 0.4878, 0.3866, 0.4844, 0.3906, 0.4884, 0.3908, 0.5, 0.3876, 0.5, 0.3872, 0.4878, 0.3861, 0.475, 0.3861, 0.48, 0.375, 0.4799, 0.375, 0.475, 0.3861, 0.48, 0.3866, 0.4844, 0.375, 0.4842, 0.375, 0.4799, 0.3866, 0.4844, 0.3872, 0.4878, 0.375, 0.4874, 0.375, 0.4842, 0.3872, 0.4878, 0.3876, 0.5, 0.375, 0.5035, 0.375, 0.4874, 0.4, 0.525, 0.3952, 0.525, 0.3949, 0.52, 0.4, 0.5202, 0.3952, 0.525, 0.3905, 0.525, 0.3902, 0.52, 0.3949, 0.52, 0.3905, 0.525, 0.3861, 0.525, 0.3861, 0.52, 0.3902, 0.52, 0.3861, 0.525, 0.375, 0.525, 0.375, 0.5201, 0.3861, 0.52, 0.4, 0.5202, 0.3949, 0.52, 0.3949, 0.5152, 0.4, 0.5155, 0.3949, 0.52, 0.3902, 0.52, 0.3903, 0.5153, 0.3949, 0.5152, 0.3902, 0.52, 0.3861, 0.52, 0.3866, 0.5156, 0.3903, 0.5153, 0.3861, 0.52, 0.375, 0.5201, 0.375, 0.5158, 0.3866, 0.5156, 0.4, 0.5155, 0.3949, 0.5152, 0.395, 0.5111, 0.4, 0.5111, 0.3949, 0.5152, 0.3903, 0.5153, 0.3906, 0.5116, 0.395, 0.5111, 0.3903, 0.5153, 0.3866, 0.5156, 0.3872, 0.5122, 0.3906, 0.5116, 0.3866, 0.5156, 0.375, 0.5158, 0.375, 0.5126, 0.3872, 0.5122, 0.4, 0.5111, 0.395, 0.5111, 0.3951, 0.5, 0.4, 0.5, 0.395, 0.5111, 0.3906, 0.5116, 0.3908, 0.5, 0.3951, 0.5, 0.3906, 0.5116, 0.3872, 0.5122, 0.3876, 0.5, 0.3908, 0.5, 0.3872, 0.5122, 0.375, 0.5126, 0.375, 0.5035, 0.3876, 0.5, 0.6, 0.725, 0.6048, 0.725, 0.6051, 0.73, 0.6, 0.7298, 0.6048, 0.725, 0.6095, 0.725, 0.6098, 0.73, 0.6051, 0.73, 0.6095, 0.725, 0.6139, 0.725, 0.6139, 0.73, 0.6098, 0.73, 0.6139, 0.725, 0.625, 0.725, 0.625, 0.7299, 0.6139, 0.73, 0.6, 0.7298, 0.6051, 0.73, 0.6051, 0.7348, 0.6, 0.7345, 0.6051, 0.73, 0.6098, 0.73, 0.6097, 0.7347, 0.6051, 0.7348, 0.6098, 0.73, 0.6139, 0.73, 0.6134, 0.7344, 0.6097, 0.7347, 0.6139, 0.73, 0.625, 0.7299, 0.625, 0.7342, 0.6134, 0.7344, 0.6, 0.7345, 0.6051, 0.7348, 0.605, 0.7389, 0.6, 0.7389, 0.6051, 0.7348, 0.6097, 0.7347, 0.6094, 0.7384, 0.605, 0.7389, 0.6097, 0.7347, 0.6134, 0.7344, 0.6128, 0.7378, 0.6094, 0.7384, 0.6134, 0.7344, 0.625, 0.7342, 0.625, 0.7374, 0.6128, 0.7378, 0.6, 0.7389, 0.605, 0.7389, 0.6049, 0.75, 0.6, 0.75, 0.605, 0.7389, 0.6094, 0.7384, 0.6092, 0.75, 0.6049, 0.75, 0.6094, 0.7384, 0.6128, 0.7378, 0.6124, 0.75, 0.6092, 0.75, 0.6128, 0.7378, 0.625, 0.7374, 0.625, 0.7465, 0.6124, 0.75, 0.65, 0.725, 0.65, 0.7298, 0.645, 0.7301, 0.6452, 0.725, 0.65, 0.7298, 0.65, 0.7345, 0.645, 0.7348, 0.645, 0.7301, 0.65, 0.7345, 0.65, 0.7389, 0.645, 0.7389, 0.645, 0.7348, 0.65, 0.7389, 0.65, 0.75, 0.6451, 0.75, 0.645, 0.7389, 0.6452, 0.725, 0.645, 0.7301, 0.6402, 0.7301, 0.6405, 0.725, 0.645, 0.7301, 0.645, 0.7348, 0.6403, 0.7347, 0.6402, 0.7301, 0.645, 0.7348, 0.645, 0.7389, 0.6406, 0.7384, 0.6403, 0.7347, 0.645, 0.7389, 0.6451, 0.75, 0.6408, 0.75, 0.6406, 0.7384, 0.6405, 0.725, 0.6402, 0.7301, 0.6361, 0.73, 0.6361, 0.725, 0.6402, 0.7301, 0.6403, 0.7347, 0.6366, 0.7344, 0.6361, 0.73, 0.6403, 0.7347, 0.6406, 0.7384, 0.6372, 0.7378, 0.6366, 0.7344, 0.6406, 0.7384, 0.6408, 0.75, 0.6376, 0.75, 0.6372, 0.7378, 0.6361, 0.725, 0.6361, 0.73, 0.625, 0.7299, 0.625, 0.725, 0.6361, 0.73, 0.6366, 0.7344, 0.625, 0.7342, 0.625, 0.7299, 0.6366, 0.7344, 0.6372, 0.7378, 0.625, 0.7374, 0.625, 0.7342, 0.6372, 0.7378, 0.6376, 0.75, 0.625, 0.7465, 0.625, 0.7374, 0.6, 0.775, 0.6, 0.7702, 0.605, 0.7699, 0.6048, 0.775, 0.6, 0.7702, 0.6, 0.7655, 0.605, 0.7652, 0.605, 0.7699, 0.6, 0.7655, 0.6, 0.7611, 0.605, 0.7611, 0.605, 0.7652, 0.6, 0.7611, 0.6, 0.75, 0.6049, 0.75, 0.605, 0.7611, 0.6048, 0.775, 0.605, 0.7699, 0.6098, 0.7699, 0.6095, 0.775, 0.605, 0.7699, 0.605, 0.7652, 0.6097, 0.7653, 0.6098, 0.7699, 0.605, 0.7652, 0.605, 0.7611, 0.6094, 0.7616, 0.6097, 0.7653, 0.605, 0.7611, 0.6049, 0.75, 0.6092, 0.75, 0.6094, 0.7616, 0.6095, 0.775, 0.6098, 0.7699, 0.6139, 0.77, 0.6139, 0.775, 0.6098, 0.7699, 0.6097, 0.7653, 0.6134, 0.7656, 0.6139, 0.77, 0.6097, 0.7653, 0.6094, 0.7616, 0.6128, 0.7622, 0.6134, 0.7656, 0.6094, 0.7616, 0.6092, 0.75, 0.6124, 0.75, 0.6128, 0.7622, 0.6139, 0.775, 0.6139, 0.77, 0.625, 0.7701, 0.625, 0.775, 0.6139, 0.77, 0.6134, 0.7656, 0.625, 0.7658, 0.625, 0.7701, 0.6134, 0.7656, 0.6128, 0.7622, 0.625, 0.7626, 0.625, 0.7658, 0.6128, 0.7622, 0.6124, 0.75, 0.625, 0.7465, 0.625, 0.7626, 0.4, 0.725, 0.4, 0.7298, 0.395, 0.7301, 0.3952, 0.725, 0.4, 0.7298, 0.4, 0.7345, 0.395, 0.7348, 0.395, 0.7301, 0.4, 0.7345, 0.4, 0.7389, 0.395, 0.7389, 0.395, 0.7348, 0.4, 0.7389, 0.4, 0.75, 0.3951, 0.75, 0.395, 0.7389, 0.3952, 0.725, 0.395, 0.7301, 0.3902, 0.7301, 0.3905, 0.725, 0.395, 0.7301, 0.395, 0.7348, 0.3903, 0.7347, 0.3902, 0.7301, 0.395, 0.7348, 0.395, 0.7389, 0.3906, 0.7384, 0.3903, 0.7347, 0.395, 0.7389, 0.3951, 0.75, 0.3908, 0.75, 0.3906, 0.7384, 0.3905, 0.725, 0.3902, 0.7301, 0.3861, 0.73, 0.3861, 0.725, 0.3902, 0.7301, 0.3903, 0.7347, 0.3866, 0.7344, 0.3861, 0.73, 0.3903, 0.7347, 0.3906, 0.7384, 0.3872, 0.7378, 0.3866, 0.7344, 0.3906, 0.7384, 0.3908, 0.75, 0.3876, 0.75, 0.3872, 0.7378, 0.3861, 0.725, 0.3861, 0.73, 0.375, 0.7299, 0.375, 0.725, 0.3861, 0.73, 0.3866, 0.7344, 0.375, 0.7342, 0.375, 0.7299, 0.3866, 0.7344, 0.3872, 0.7378, 0.375, 0.7374, 0.375, 0.7342, 0.3872, 0.7378, 0.3876, 0.75, 0.3785, 0.75, 0.375, 0.7374, 0.4, 0.775, 0.3952, 0.775, 0.3949, 0.77, 0.4, 0.7702, 0.3952, 0.775, 0.3905, 0.775, 0.3902, 0.77, 0.3949, 0.77, 0.3905, 0.775, 0.3861, 0.775, 0.3861, 0.77, 0.3902, 0.77, 0.3861, 0.775, 0.375, 0.775, 0.375, 0.7701, 0.3861, 0.77, 0.4, 0.7702, 0.3949, 0.77, 0.3949, 0.7652, 0.4, 0.7655, 0.3949, 0.77, 0.3902, 0.77, 0.3903, 0.7653, 0.3949, 0.7652, 0.3902, 0.77, 0.3861, 0.77, 0.3866, 0.7656, 0.3903, 0.7653, 0.3861, 0.77, 0.375, 0.7701, 0.375, 0.7658, 0.3866, 0.7656, 0.4, 0.7655, 0.3949, 0.7652, 0.395, 0.7611, 0.4, 0.7611, 0.3949, 0.7652, 0.3903, 0.7653, 0.3906, 0.7616, 0.395, 0.7611, 0.3903, 0.7653, 0.3866, 0.7656, 0.3872, 0.7622, 0.3906, 0.7616, 0.3866, 0.7656, 0.375, 0.7658, 0.375, 0.7626, 0.3872, 0.7622, 0.4, 0.7611, 0.395, 0.7611, 0.3951, 0.75, 0.4, 0.75, 0.395, 0.7611, 0.3906, 0.7616, 0.3908, 0.75, 0.3951, 0.75, 0.3906, 0.7616, 0.3872, 0.7622, 0.3876, 0.75, 0.3908, 0.75, 0.3872, 0.7622, 0.375, 0.7626, 0.3785, 0.75, 0.3876, 0.75, 0.35, 0.725, 0.3548, 0.725, 0.3551, 0.73, 0.35, 0.7298, 0.3548, 0.725, 0.3595, 0.725, 0.3598, 0.73, 0.3551, 0.73, 0.3595, 0.725, 0.3639, 0.725, 0.3639, 0.73, 0.3598, 0.73, 0.3639, 0.725, 0.375, 0.725, 0.375, 0.7299, 0.3639, 0.73, 0.35, 0.7298, 0.3551, 0.73, 0.3551, 0.7348, 0.35, 0.7345, 0.3551, 0.73, 0.3598, 0.73, 0.3597, 0.7347, 0.3551, 0.7348, 0.3598, 0.73, 0.3639, 0.73, 0.3634, 0.7344, 0.3597, 0.7347, 0.3639, 0.73, 0.375, 0.7299, 0.375, 0.7342, 0.3634, 0.7344, 0.35, 0.7345, 0.3551, 0.7348, 0.355, 0.7389, 0.35, 0.7389, 0.3551, 0.7348, 0.3597, 0.7347, 0.3594, 0.7384, 0.355, 0.7389, 0.3597, 0.7347, 0.3634, 0.7344, 0.3628, 0.7378, 0.3594, 0.7384, 0.3634, 0.7344, 0.375, 0.7342, 0.375, 0.7374, 0.3628, 0.7378, 0.35, 0.7389, 0.355, 0.7389, 0.3549, 0.75, 0.35, 0.75, 0.355, 0.7389, 0.3594, 0.7384, 0.3592, 0.75, 0.3549, 0.75, 0.3594, 0.7384, 0.3628, 0.7378, 0.3624, 0.75, 0.3592, 0.75, 0.3628, 0.7378, 0.375, 0.7374, 0.3785, 0.75, 0.3624, 0.75, 0.6, 0.275, 0.6, 0.2702, 0.605, 0.2699, 0.6048, 0.275, 0.6, 0.2702, 0.6, 0.2655, 0.605, 0.2652, 0.605, 0.2699, 0.6, 0.2655, 0.6, 0.2611, 0.605, 0.2611, 0.605, 0.2652, 0.6, 0.2611, 0.6, 0.25, 0.6049, 0.25, 0.605, 0.2611, 0.6048, 0.275, 0.605, 0.2699, 0.6098, 0.2699, 0.6095, 0.275, 0.605, 0.2699, 0.605, 0.2652, 0.6097, 0.2653, 0.6098, 0.2699, 0.605, 0.2652, 0.605, 0.2611, 0.6094, 0.2616, 0.6097, 0.2653, 0.605, 0.2611, 0.6049, 0.25, 0.6092, 0.25, 0.6094, 0.2616, 0.6095, 0.275, 0.6098, 0.2699, 0.6139, 0.27, 0.6139, 0.275, 0.6098, 0.2699, 0.6097, 0.2653, 0.6134, 0.2656, 0.6139, 0.27, 0.6097, 0.2653, 0.6094, 0.2616, 0.6128, 0.2622, 0.6134, 0.2656, 0.6094, 0.2616, 0.6092, 0.25, 0.6124, 0.25, 0.6128, 0.2622, 0.6139, 0.275, 0.6139, 0.27, 0.625, 0.2701, 0.625, 0.275, 0.6139, 0.27, 0.6134, 0.2656, 0.625, 0.2658, 0.625, 0.2701, 0.6134, 0.2656, 0.6128, 0.2622, 0.625, 0.2626, 0.625, 0.2658, 0.6128, 0.2622, 0.6124, 0.25, 0.6144, 0.25, 0.625, 0.2626, 0.6, 0.225, 0.6048, 0.225, 0.6051, 0.23, 0.6, 0.2298, 0.6048, 0.225, 0.6095, 0.225, 0.6098, 0.23, 0.6051, 0.23, 0.6095, 0.225, 0.6139, 0.225, 0.6139, 0.23, 0.6098, 0.23, 0.6139, 0.225, 0.625, 0.225, 0.625, 0.2299, 0.6139, 0.23, 0.6, 0.2298, 0.6051, 0.23, 0.6051, 0.2348, 0.6, 0.2345, 0.6051, 0.23, 0.6098, 0.23, 0.6097, 0.2347, 0.6051, 0.2348, 0.6098, 0.23, 0.6139, 0.23, 0.6134, 0.2344, 0.6097, 0.2347, 0.6139, 0.23, 0.625, 0.2299, 0.625, 0.2342, 0.6134, 0.2344, 0.6, 0.2345, 0.6051, 0.2348, 0.605, 0.2389, 0.6, 0.2389, 0.6051, 0.2348, 0.6097, 0.2347, 0.6094, 0.2384, 0.605, 0.2389, 0.6097, 0.2347, 0.6134, 0.2344, 0.6128, 0.2378, 0.6094, 0.2384, 0.6134, 0.2344, 0.625, 0.2342, 0.625, 0.2374, 0.6128, 0.2378, 0.6, 0.2389, 0.605, 0.2389, 0.6049, 0.25, 0.6, 0.25, 0.605, 0.2389, 0.6094, 0.2384, 0.6092, 0.25, 0.6049, 0.25, 0.6094, 0.2384, 0.6128, 0.2378, 0.6124, 0.25, 0.6092, 0.25, 0.6128, 0.2378, 0.625, 0.2374, 0.625, 0.2394, 0.6124, 0.25, 0.85, 0.525, 0.85, 0.5202, 0.855, 0.5199, 0.8548, 0.525, 0.85, 0.5202, 0.85, 0.5155, 0.855, 0.5152, 0.855, 0.5199, 0.85, 0.5155, 0.85, 0.5111, 0.855, 0.5111, 0.855, 0.5152, 0.85, 0.5111, 0.85, 0.5, 0.8549, 0.5, 0.855, 0.5111, 0.8548, 0.525, 0.855, 0.5199, 0.8598, 0.5199, 0.8595, 0.525, 0.855, 0.5199, 0.855, 0.5152, 0.8597, 0.5153, 0.8598, 0.5199, 0.855, 0.5152, 0.855, 0.5111, 0.8594, 0.5116, 0.8597, 0.5153, 0.855, 0.5111, 0.8549, 0.5, 0.8592, 0.5, 0.8594, 0.5116, 0.8595, 0.525, 0.8598, 0.5199, 0.8639, 0.52, 0.8639, 0.525, 0.8598, 0.5199, 0.8597, 0.5153, 0.8634, 0.5156, 0.8639, 0.52, 0.8597, 0.5153, 0.8594, 0.5116, 0.8628, 0.5122, 0.8634, 0.5156, 0.8594, 0.5116, 0.8592, 0.5, 0.8624, 0.5, 0.8628, 0.5122, 0.8639, 0.525, 0.8639, 0.52, 0.875, 0.5201, 0.875, 0.525, 0.8639, 0.52, 0.8634, 0.5156, 0.875, 0.5158, 0.875, 0.5201, 0.8634, 0.5156, 0.8628, 0.5122, 0.875, 0.5126, 0.875, 0.5158, 0.8628, 0.5122, 0.8624, 0.5, 0.8644, 0.5, 0.875, 0.5126, 0.4, 0.225, 0.4, 0.2298, 0.395, 0.2301, 0.3952, 0.225, 0.4, 0.2298, 0.4, 0.2345, 0.395, 0.2348, 0.395, 0.2301, 0.4, 0.2345, 0.4, 0.2389, 0.395, 0.2389, 0.395, 0.2348, 0.4, 0.2389, 0.4, 0.25, 0.3951, 0.25, 0.395, 0.2389, 0.3952, 0.225, 0.395, 0.2301, 0.3902, 0.2301, 0.3905, 0.225, 0.395, 0.2301, 0.395, 0.2348, 0.3903, 0.2347, 0.3902, 0.2301, 0.395, 0.2348, 0.395, 0.2389, 0.3906, 0.2384, 0.3903, 0.2347, 0.395, 0.2389, 0.3951, 0.25, 0.3908, 0.25, 0.3906, 0.2384, 0.3905, 0.225, 0.3902, 0.2301, 0.3861, 0.23, 0.3861, 0.225, 0.3902, 0.2301, 0.3903, 0.2347, 0.3866, 0.2344, 0.3861, 0.23, 0.3903, 0.2347, 0.3906, 0.2384, 0.3872, 0.2378, 0.3866, 0.2344, 0.3906, 0.2384, 0.3908, 0.25, 0.3876, 0.25, 0.3872, 0.2378, 0.3861, 0.225, 0.3861, 0.23, 0.375, 0.2299, 0.375, 0.225, 0.3861, 0.23, 0.3866, 0.2344, 0.375, 0.2342, 0.375, 0.2299, 0.3866, 0.2344, 0.3872, 0.2378, 0.375, 0.2374, 0.375, 0.2342, 0.3872, 0.2378, 0.3876, 0.25, 0.3856, 0.25, 0.375, 0.2374, 0.4, 0.275, 0.3952, 0.275, 0.3949, 0.27, 0.4, 0.2702, 0.3952, 0.275, 0.3905, 0.275, 0.3902, 0.27, 0.3949, 0.27, 0.3905, 0.275, 0.3861, 0.275, 0.3861, 0.27, 0.3902, 0.27, 0.3861, 0.275, 0.375, 0.275, 0.375, 0.2701, 0.3861, 0.27, 0.4, 0.2702, 0.3949, 0.27, 0.3949, 0.2652, 0.4, 0.2655, 0.3949, 0.27, 0.3902, 0.27, 0.3903, 0.2653, 0.3949, 0.2652, 0.3902, 0.27, 0.3861, 0.27, 0.3866, 0.2656, 0.3903, 0.2653, 0.3861, 0.27, 0.375, 0.2701, 0.375, 0.2658, 0.3866, 0.2656, 0.4, 0.2655, 0.3949, 0.2652, 0.395, 0.2611, 0.4, 0.2611, 0.3949, 0.2652, 0.3903, 0.2653, 0.3906, 0.2616, 0.395, 0.2611, 0.3903, 0.2653, 0.3866, 0.2656, 0.3872, 0.2622, 0.3906, 0.2616, 0.3866, 0.2656, 0.375, 0.2658, 0.375, 0.2626, 0.3872, 0.2622, 0.4, 0.2611, 0.395, 0.2611, 0.3951, 0.25, 0.4, 0.25, 0.395, 0.2611, 0.3906, 0.2616, 0.3908, 0.25, 0.3951, 0.25, 0.3906, 0.2616, 0.3872, 0.2622, 0.3876, 0.25, 0.3908, 0.25, 0.3872, 0.2622, 0.375, 0.2626, 0.375, 0.2606, 0.3876, 0.25, 0.15, 0.525, 0.1452, 0.525, 0.1449, 0.52, 0.15, 0.5202, 0.1452, 0.525, 0.1405, 0.525, 0.1402, 0.52, 0.1449, 0.52, 0.1405, 0.525, 0.1361, 0.525, 0.1361, 0.52, 0.1402, 0.52, 0.1361, 0.525, 0.125, 0.525, 0.125, 0.5201, 0.1361, 0.52, 0.15, 0.5202, 0.1449, 0.52, 0.1449, 0.5152, 0.15, 0.5155, 0.1449, 0.52, 0.1402, 0.52, 0.1403, 0.5153, 0.1449, 0.5152, 0.1402, 0.52, 0.1361, 0.52, 0.1366, 0.5156, 0.1403, 0.5153, 0.1361, 0.52, 0.125, 0.5201, 0.125, 0.5158, 0.1366, 0.5156, 0.15, 0.5155, 0.1449, 0.5152, 0.145, 0.5111, 0.15, 0.5111, 0.1449, 0.5152, 0.1403, 0.5153, 0.1406, 0.5116, 0.145, 0.5111, 0.1403, 0.5153, 0.1366, 0.5156, 0.1372, 0.5122, 0.1406, 0.5116, 0.1366, 0.5156, 0.125, 0.5158, 0.125, 0.5126, 0.1372, 0.5122, 0.15, 0.5111, 0.145, 0.5111, 0.1451, 0.5, 0.15, 0.5, 0.145, 0.5111, 0.1406, 0.5116, 0.1408, 0.5, 0.1451, 0.5, 0.1406, 0.5116, 0.1372, 0.5122, 0.1376, 0.5, 0.1408, 0.5, 0.1372, 0.5122, 0.125, 0.5126, 0.125, 0.5106, 0.1376, 0.5, 0.6, 0.02505, 0.6, 0.02016, 0.605, 0.01995, 0.6048, 0.02505, 0.6, 0.02016, 0.6, 0.01546, 0.605, 0.01521, 0.605, 0.01995, 0.6, 0.01546, 0.6, 0.01113, 0.605, 0.01111, 0.605, 0.01521, 0.6, 0.01113, 0.6, 0.0, 0.6049, 0.0, 0.605, 0.01111, 0.6048, 0.02505, 0.605, 0.01995, 0.6098, 0.01995, 0.6095, 0.02505, 0.605, 0.01995, 0.605, 0.01521, 0.6097, 0.01533, 0.6098, 0.01995, 0.605, 0.01521, 0.605, 0.01111, 0.6094, 0.01157, 0.6097, 0.01533, 0.605, 0.01111, 0.6049, 0.0, 0.6092, 0.0, 0.6094, 0.01157, 0.6095, 0.02505, 0.6098, 0.01995, 0.6139, 0.02001, 0.6139, 0.02505, 0.6098, 0.01995, 0.6097, 0.01533, 0.6134, 0.01563, 0.6139, 0.02001, 0.6097, 0.01533, 0.6094, 0.01157, 0.6128, 0.01225, 0.6134, 0.01563, 0.6094, 0.01157, 0.6092, 0.0, 0.6124, 0.0, 0.6128, 0.01225, 0.6139, 0.02505, 0.6139, 0.02001, 0.625, 0.02007, 0.625, 0.02505, 0.6139, 0.02001, 0.6134, 0.01563, 0.625, 0.01581, 0.625, 0.02007, 0.6134, 0.01563, 0.6128, 0.01225, 0.625, 0.01261, 0.625, 0.01581, 0.6128, 0.01225, 0.6124, 0.0, 0.6144, 0.0, 0.625, 0.01261, 0.6, 0.975, 0.6048, 0.975, 0.6051, 0.98, 0.6, 0.9798, 0.6048, 0.975, 0.6095, 0.975, 0.6098, 0.98, 0.6051, 0.98, 0.6095, 0.975, 0.6139, 0.975, 0.6139, 0.98, 0.6098, 0.98, 0.6139, 0.975, 0.625, 0.975, 0.625, 0.9799, 0.6139, 0.98, 0.6, 0.9798, 0.6051, 0.98, 0.6051, 0.9848, 0.6, 0.9845, 0.6051, 0.98, 0.6098, 0.98, 0.6097, 0.9847, 0.6051, 0.9848, 0.6098, 0.98, 0.6139, 0.98, 0.6134, 0.9844, 0.6097, 0.9847, 0.6139, 0.98, 0.625, 0.9799, 0.625, 0.9842, 0.6134, 0.9844, 0.6, 0.9845, 0.6051, 0.9848, 0.605, 0.9889, 0.6, 0.9889, 0.6051, 0.9848, 0.6097, 0.9847, 0.6094, 0.9884, 0.605, 0.9889, 0.6097, 0.9847, 0.6134, 0.9844, 0.6128, 0.9878, 0.6094, 0.9884, 0.6134, 0.9844, 0.625, 0.9842, 0.625, 0.9874, 0.6128, 0.9878, 0.6, 0.9889, 0.605, 0.9889, 0.6049, 1.0, 0.6, 1.0, 0.605, 0.9889, 0.6094, 0.9884, 0.6092, 1.0, 0.6049, 1.0, 0.6094, 0.9884, 0.6128, 0.9878, 0.6124, 1.0, 0.6092, 1.0, 0.6128, 0.9878, 0.625, 0.9874, 0.625, 0.9894, 0.6124, 1.0, 0.85, 0.725, 0.8548, 0.725, 0.8551, 0.73, 0.85, 0.7298, 0.8548, 0.725, 0.8595, 0.725, 0.8598, 0.73, 0.8551, 0.73, 0.8595, 0.725, 0.8639, 0.725, 0.8639, 0.73, 0.8598, 0.73, 0.8639, 0.725, 0.875, 0.725, 0.875, 0.7299, 0.8639, 0.73, 0.85, 0.7298, 0.8551, 0.73, 0.8551, 0.7348, 0.85, 0.7345, 0.8551, 0.73, 0.8598, 0.73, 0.8597, 0.7347, 0.8551, 0.7348, 0.8598, 0.73, 0.8639, 0.73, 0.8634, 0.7344, 0.8597, 0.7347, 0.8639, 0.73, 0.875, 0.7299, 0.875, 0.7342, 0.8634, 0.7344, 0.85, 0.7345, 0.8551, 0.7348, 0.855, 0.7389, 0.85, 0.7389, 0.8551, 0.7348, 0.8597, 0.7347, 0.8594, 0.7384, 0.855, 0.7389, 0.8597, 0.7347, 0.8634, 0.7344, 0.8628, 0.7378, 0.8594, 0.7384, 0.8634, 0.7344, 0.875, 0.7342, 0.875, 0.7374, 0.8628, 0.7378, 0.85, 0.7389, 0.855, 0.7389, 0.8549, 0.75, 0.85, 0.75, 0.855, 0.7389, 0.8594, 0.7384, 0.8592, 0.75, 0.8549, 0.75, 0.8594, 0.7384, 0.8628, 0.7378, 0.8624, 0.75, 0.8592, 0.75, 0.8628, 0.7378, 0.875, 0.7374, 0.875, 0.7394, 0.8624, 0.75, 0.15, 0.725, 0.15, 0.7298, 0.145, 0.7301, 0.1452, 0.725, 0.15, 0.7298, 0.15, 0.7345, 0.145, 0.7348, 0.145, 0.7301, 0.15, 0.7345, 0.15, 0.7389, 0.145, 0.7389, 0.145, 0.7348, 0.15, 0.7389, 0.15, 0.75, 0.1451, 0.75, 0.145, 0.7389, 0.1452, 0.725, 0.145, 0.7301, 0.1402, 0.7301, 0.1405, 0.725, 0.145, 0.7301, 0.145, 0.7348, 0.1403, 0.7347, 0.1402, 0.7301, 0.145, 0.7348, 0.145, 0.7389, 0.1406, 0.7384, 0.1403, 0.7347, 0.145, 0.7389, 0.1451, 0.75, 0.1408, 0.75, 0.1406, 0.7384, 0.1405, 0.725, 0.1402, 0.7301, 0.1361, 0.73, 0.1361, 0.725, 0.1402, 0.7301, 0.1403, 0.7347, 0.1366, 0.7344, 0.1361, 0.73, 0.1403, 0.7347, 0.1406, 0.7384, 0.1372, 0.7378, 0.1366, 0.7344, 0.1406, 0.7384, 0.1408, 0.75, 0.1376, 0.75, 0.1372, 0.7378, 0.1361, 0.725, 0.1361, 0.73, 0.125, 0.7299, 0.125, 0.725, 0.1361, 0.73, 0.1366, 0.7344, 0.125, 0.7342, 0.125, 0.7299, 0.1366, 0.7344, 0.1372, 0.7378, 0.125, 0.7374, 0.125, 0.7342, 0.1372, 0.7378, 0.1376, 0.75, 0.1356, 0.75, 0.125, 0.7374, 0.4, 0.975, 0.4, 0.9798, 0.395, 0.9801, 0.3952, 0.975, 0.4, 0.9798, 0.4, 0.9845, 0.395, 0.9848, 0.395, 0.9801, 0.4, 0.9845, 0.4, 0.9889, 0.395, 0.9889, 0.395, 0.9848, 0.4, 0.9889, 0.4, 1.0, 0.3951, 1.0, 0.395, 0.9889, 0.3952, 0.975, 0.395, 0.9801, 0.3902, 0.9801, 0.3905, 0.975, 0.395, 0.9801, 0.395, 0.9848, 0.3903, 0.9847, 0.3902, 0.9801, 0.395, 0.9848, 0.395, 0.9889, 0.3906, 0.9884, 0.3903, 0.9847, 0.395, 0.9889, 0.3951, 1.0, 0.3908, 1.0, 0.3906, 0.9884, 0.3905, 0.975, 0.3902, 0.9801, 0.3861, 0.98, 0.3861, 0.975, 0.3902, 0.9801, 0.3903, 0.9847, 0.3866, 0.9844, 0.3861, 0.98, 0.3903, 0.9847, 0.3906, 0.9884, 0.3872, 0.9878, 0.3866, 0.9844, 0.3906, 0.9884, 0.3908, 1.0, 0.3876, 1.0, 0.3872, 0.9878, 0.3861, 0.975, 0.3861, 0.98, 0.375, 0.9799, 0.375, 0.975, 0.3861, 0.98, 0.3866, 0.9844, 0.375, 0.9842, 0.375, 0.9799, 0.3866, 0.9844, 0.3872, 0.9878, 0.375, 0.9874, 0.375, 0.9842, 0.3872, 0.9878, 0.3876, 1.0, 0.3856, 1.0, 0.375, 0.9874, 0.4, 0.02505, 0.3952, 0.02505, 0.3949, 0.02001, 0.4, 0.02016, 0.3952, 0.02505, 0.3905, 0.02505, 0.3902, 0.02, 0.3949, 0.02001, 0.3905, 0.02505, 0.3861, 0.02505, 0.3861, 0.02005, 0.3902, 0.02, 0.3861, 0.02505, 0.375, 0.02505, 0.375, 0.02007, 0.3861, 0.02005, 0.4, 0.02016, 0.3949, 0.02001, 0.3949, 0.01522, 0.4, 0.01546, 0.3949, 0.02001, 0.3902, 0.02, 0.3903, 0.01535, 0.3949, 0.01522, 0.3902, 0.02, 0.3861, 0.02005, 0.3866, 0.01564, 0.3903, 0.01535, 0.3861, 0.02005, 0.375, 0.02007, 0.375, 0.01581, 0.3866, 0.01564, 0.4, 0.01546, 0.3949, 0.01522, 0.395, 0.01109, 0.4, 0.01113, 0.3949, 0.01522, 0.3903, 0.01535, 0.3906, 0.01157, 0.395, 0.01109, 0.3903, 0.01535, 0.3866, 0.01564, 0.3872, 0.01225, 0.3906, 0.01157, 0.3866, 0.01564, 0.375, 0.01581, 0.375, 0.01261, 0.3872, 0.01225, 0.4, 0.01113, 0.395, 0.01109, 0.3951, 0.0, 0.4, 0.0, 0.395, 0.01109, 0.3906, 0.01157, 0.3908, 0.0, 0.3951, 0.0, 0.3906, 0.01157, 0.3872, 0.01225, 0.3876, 0.0, 0.3908, 0.0, 0.3872, 0.01225, 0.375, 0.01261, 0.375, 0.01059, 0.3876, 0.0, 0.15, 0.525, 0.15, 0.725, 0.1452, 0.725, 0.1452, 0.525, 0.1452, 0.525, 0.1452, 0.725, 0.1405, 0.725, 0.1405, 0.525, 0.1405, 0.525, 0.1405, 0.725, 0.1361, 0.725, 0.1361, 0.525, 0.1361, 0.525, 0.1361, 0.725, 0.125, 0.725, 0.125, 0.525, 0.375, 0.225, 0.375, 0.02505, 0.3861, 0.02505, 0.3861, 0.225, 0.3861, 0.225, 0.3861, 0.02505, 0.3905, 0.02505, 0.3905, 0.225, 0.3905, 0.225, 0.3905, 0.02505, 0.3952, 0.02505, 0.3952, 0.225, 0.3952, 0.225, 0.3952, 0.02505, 0.4, 0.02505, 0.4, 0.225, 0.35, 0.525, 0.15, 0.525, 0.15, 0.5202, 0.35, 0.5202, 0.35, 0.5202, 0.15, 0.5202, 0.15, 0.5155, 0.35, 0.5155, 0.35, 0.5155, 0.15, 0.5155, 0.15, 0.5111, 0.35, 0.5111, 0.35, 0.5111, 0.15, 0.5111, 0.15, 0.5, 0.35, 0.5, 0.375, 0.475, 0.375, 0.275, 0.3861, 0.275, 0.3861, 0.475, 0.3861, 0.475, 0.3861, 0.275, 0.3905, 0.275, 0.3905, 0.475, 0.3905, 0.475, 0.3905, 0.275, 0.3952, 0.275, 0.3952, 0.475, 0.3952, 0.475, 0.3952, 0.275, 0.4, 0.275, 0.4, 0.475, 0.6, 0.525, 0.4, 0.525, 0.4, 0.5202, 0.6, 0.5202, 0.6, 0.5202, 0.4, 0.5202, 0.4, 0.5155, 0.6, 0.5155, 0.6, 0.5155, 0.4, 0.5155, 0.4, 0.5111, 0.6, 0.5111, 0.6, 0.5111, 0.4, 0.5111, 0.4, 0.5, 0.6, 0.5, 0.6, 0.5, 0.4, 0.5, 0.4, 0.4889, 0.6, 0.4889, 0.6, 0.4889, 0.4, 0.4889, 0.4, 0.4845, 0.6, 0.4845, 0.6, 0.4845, 0.4, 0.4845, 0.4, 0.4798, 0.6, 0.4798, 0.6, 0.4798, 0.4, 0.4798, 0.4, 0.475, 0.6, 0.475, 0.4, 0.975, 0.6, 0.975, 0.6, 0.9798, 0.4, 0.9798, 0.4, 0.9798, 0.6, 0.9798, 0.6, 0.9845, 0.4, 0.9845, 0.4, 0.9845, 0.6, 0.9845, 0.6, 0.9889, 0.4, 0.9889, 0.4, 0.9889, 0.6, 0.9889, 0.6, 1.0, 0.4, 1.0, 0.4, 0.0, 0.6, 0.0, 0.6, 0.01113, 0.4, 0.01113, 0.4, 0.01113, 0.6, 0.01113, 0.6, 0.01546, 0.4, 0.01546, 0.4, 0.01546, 0.6, 0.01546, 0.6, 0.02016, 0.4, 0.02016, 0.4, 0.02016, 0.6, 0.02016, 0.6, 0.02505, 0.4, 0.02505, 0.6, 0.775, 0.4, 0.775, 0.4, 0.7702, 0.6, 0.7702, 0.6, 0.7702, 0.4, 0.7702, 0.4, 0.7655, 0.6, 0.7655, 0.6, 0.7655, 0.4, 0.7655, 0.4, 0.7611, 0.6, 0.7611, 0.6, 0.7611, 0.4, 0.7611, 0.4, 0.75, 0.6, 0.75, 0.6, 0.75, 0.4, 0.75, 0.4, 0.7389, 0.6, 0.7389, 0.6, 0.7389, 0.4, 0.7389, 0.4, 0.7345, 0.6, 0.7345, 0.6, 0.7345, 0.4, 0.7345, 0.4, 0.7298, 0.6, 0.7298, 0.6, 0.7298, 0.4, 0.7298, 0.4, 0.725, 0.6, 0.725, 0.6, 0.275, 0.4, 0.275, 0.4, 0.2702, 0.6, 0.2702, 0.6, 0.2702, 0.4, 0.2702, 0.4, 0.2655, 0.6, 0.2655, 0.6, 0.2655, 0.4, 0.2655, 0.4, 0.2611, 0.6, 0.2611, 0.6, 0.2611, 0.4, 0.2611, 0.4, 0.25, 0.6, 0.25, 0.6, 0.25, 0.4, 0.25, 0.4, 0.2389, 0.6, 0.2389, 0.6, 0.2389, 0.4, 0.2389, 0.4, 0.2345, 0.6, 0.2345, 0.6, 0.2345, 0.4, 0.2345, 0.4, 0.2298, 0.6, 0.2298, 0.6, 0.2298, 0.4, 0.2298, 0.4, 0.225, 0.6, 0.225, 0.65, 0.725, 0.85, 0.725, 0.85, 0.7298, 0.65, 0.7298, 0.65, 0.7298, 0.85, 0.7298, 0.85, 0.7345, 0.65, 0.7345, 0.65, 0.7345, 0.85, 0.7345, 0.85, 0.7389, 0.65, 0.7389, 0.65, 0.7389, 0.85, 0.7389, 0.85, 0.75, 0.65, 0.75, 0.625, 0.775, 0.625, 0.975, 0.6139, 0.975, 0.6139, 0.775, 0.6139, 0.775, 0.6139, 0.975, 0.6095, 0.975, 0.6095, 0.775, 0.6095, 0.775, 0.6095, 0.975, 0.6048, 0.975, 0.6048, 0.775, 0.6048, 0.775, 0.6048, 0.975, 0.6, 0.975, 0.6, 0.775, 0.65, 0.525, 0.65, 0.725, 0.6452, 0.725, 0.6452, 0.525, 0.6452, 0.525, 0.6452, 0.725, 0.6405, 0.725, 0.6405, 0.525, 0.6405, 0.525, 0.6405, 0.725, 0.6361, 0.725, 0.6361, 0.525, 0.6361, 0.525, 0.6361, 0.725, 0.625, 0.725, 0.625, 0.525, 0.625, 0.525, 0.625, 0.725, 0.6139, 0.725, 0.6139, 0.525, 0.6139, 0.525, 0.6139, 0.725, 0.6095, 0.725, 0.6095, 0.525, 0.6095, 0.525, 0.6095, 0.725, 0.6048, 0.725, 0.6048, 0.525, 0.6048, 0.525, 0.6048, 0.725, 0.6, 0.725, 0.6, 0.525, 0.15, 0.725, 0.35, 0.725, 0.35, 0.7298, 0.15, 0.7298, 0.15, 0.7298, 0.35, 0.7298, 0.35, 0.7345, 0.15, 0.7345, 0.15, 0.7345, 0.35, 0.7345, 0.35, 0.7389, 0.15, 0.7389, 0.15, 0.7389, 0.35, 0.7389, 0.35, 0.75, 0.15, 0.75, 0.375, 0.975, 0.375, 0.775, 0.3861, 0.775, 0.3861, 0.975, 0.3861, 0.975, 0.3861, 0.775, 0.3905, 0.775, 0.3905, 0.975, 0.3905, 0.975, 0.3905, 0.775, 0.3952, 0.775, 0.3952, 0.975, 0.3952, 0.975, 0.3952, 0.775, 0.4, 0.775, 0.4, 0.975, 0.85, 0.725, 0.85, 0.525, 0.8548, 0.525, 0.8548, 0.725, 0.8548, 0.725, 0.8548, 0.525, 0.8595, 0.525, 0.8595, 0.725, 0.8595, 0.725, 0.8595, 0.525, 0.8639, 0.525, 0.8639, 0.725, 0.8639, 0.725, 0.8639, 0.525, 0.875, 0.525, 0.875, 0.725, 0.625, 0.02505, 0.625, 0.225, 0.6139, 0.225, 0.6139, 0.02505, 0.6139, 0.02505, 0.6139, 0.225, 0.6095, 0.225, 0.6095, 0.02505, 0.6095, 0.02505, 0.6095, 0.225, 0.6048, 0.225, 0.6048, 0.02505, 0.6048, 0.02505, 0.6048, 0.225, 0.6, 0.225, 0.6, 0.02505, 0.85, 0.525, 0.65, 0.525, 0.65, 0.5202, 0.85, 0.5202, 0.85, 0.5202, 0.65, 0.5202, 0.65, 0.5155, 0.85, 0.5155, 0.85, 0.5155, 0.65, 0.5155, 0.65, 0.5111, 0.85, 0.5111, 0.85, 0.5111, 0.65, 0.5111, 0.65, 0.5, 0.85, 0.5, 0.625, 0.275, 0.625, 0.475, 0.6139, 0.475, 0.6139, 0.275, 0.6139, 0.275, 0.6139, 0.475, 0.6095, 0.475, 0.6095, 0.275, 0.6095, 0.275, 0.6095, 0.475, 0.6048, 0.475, 0.6048, 0.275, 0.6048, 0.275, 0.6048, 0.475, 0.6, 0.475, 0.6, 0.275, 0.35, 0.725, 0.35, 0.525, 0.3548, 0.525, 0.3548, 0.725, 0.3548, 0.725, 0.3548, 0.525, 0.3595, 0.525, 0.3595, 0.725, 0.3595, 0.725, 0.3595, 0.525, 0.3639, 0.525, 0.3639, 0.725, 0.3639, 0.725, 0.3639, 0.525, 0.375, 0.525, 0.375, 0.725, 0.375, 0.725, 0.375, 0.525, 0.3861, 0.525, 0.3861, 0.725, 0.3861, 0.725, 0.3861, 0.525, 0.3905, 0.525, 0.3905, 0.725, 0.3905, 0.725, 0.3905, 0.525, 0.3952, 0.525, 0.3952, 0.725, 0.3952, 0.725, 0.3952, 0.525, 0.4, 0.525, 0.4, 0.725, 0.4, 0.275, 0.6, 0.275, 0.6, 0.475, 0.4, 0.475])
me_cube.materials.append(mat_material)
me_cube.use_mirror_vertex_groups = False
me_cube.update()
me_cube_001 = bpy.data.meshes.new('Cube.001')
me_cube_001.from_pydata([(-0.7546, -0.7546, -1.0), (-0.7546, -1.0, -0.7546), (-1.0, -0.7546, -0.7546), (-0.7546, -1.0, 0.7546), (-0.7546, -0.7546, 1.0), (-1.0, -0.7546, 0.7546), (-0.7546, 0.7546, -1.0), (-1.0, 0.7546, -0.7546), (-0.7546, 1.0, -0.7546), (-0.7546, 0.7546, 1.0), (-0.7546, 1.0, 0.7546), (-1.0, 0.7546, 0.7546), (0.7546, -0.7546, -1.0), (1.0, -0.7546, -0.7546), (0.7546, -1.0, -0.7546), (0.7546, -0.7546, 1.0), (0.7546, -1.0, 0.7546), (1.0, -0.7546, 0.7546), (0.7546, 0.7546, -1.0), (0.7546, 1.0, -0.7546), (1.0, 0.7546, -0.7546), (0.7546, 0.7546, 1.0), (1.0, 0.7546, 0.7546), (0.7546, 1.0, 0.7546)], [], [(14, 16, 3, 1), (20, 22, 17, 13), (21, 9, 4, 15), (2, 5, 11, 7), (8, 10, 23, 19), (0, 1, 2), (3, 4, 5), (6, 7, 8), (9, 10, 11), (12, 13, 14), (15, 16, 17), (18, 19, 20), (21, 22, 23), (6, 0, 2, 7), (1, 3, 5, 2), (4, 9, 11, 5), (10, 8, 7, 11), (18, 6, 8, 19), (9, 21, 23, 10), (22, 20, 19, 23), (12, 18, 20, 13), (21, 15, 17, 22), (16, 14, 13, 17), (0, 12, 14, 1), (15, 4, 3, 16), (6, 18, 12, 0)])
me_cube_001.polygons.foreach_set('use_smooth', [True] * 26)
_uv = me_cube_001.uv_layers.new(name='UVMap')
_uv.uv.foreach_set('vector', [0.4057, 0.7807, 0.5943, 0.7807, 0.5943, 0.9693, 0.4057, 0.9693, 0.4057, 0.5307, 0.5943, 0.5307, 0.5943, 0.7193, 0.4057, 0.7193, 0.6557, 0.5307, 0.8443, 0.5307, 0.8443, 0.7193, 0.6557, 0.7193, 0.4057, 0.03067, 0.5943, 0.03067, 0.5943, 0.2193, 0.4057, 0.2193, 0.4057, 0.2807, 0.5943, 0.2807, 0.5943, 0.4693, 0.4057, 0.4693, 0.1557, 0.7193, 0.1557, 0.75, 0.125, 0.7193, 0.5943, 0.0, 0.625, 0.03067, 0.5943, 0.03067, 0.1557, 0.5307, 0.125, 0.5307, 0.1557, 0.5, 0.625, 0.2193, 0.5943, 0.25, 0.5943, 0.2193, 0.3443, 0.7193, 0.375, 0.7193, 0.3443, 0.75, 0.625, 0.7807, 0.5943, 0.7807, 0.5943, 0.75, 0.3443, 0.5307, 0.3443, 0.5, 0.375, 0.5307, 0.625, 0.4693, 0.5943, 0.5, 0.5943, 0.4693, 0.1557, 0.5307, 0.1557, 0.7193, 0.125, 0.7193, 0.125, 0.5307, 0.4057, 0.0, 0.5943, 0.0, 0.5943, 0.03067, 0.4057, 0.03067, 0.625, 0.03067, 0.625, 0.2193, 0.5943, 0.2193, 0.5943, 0.03067, 0.5943, 0.2807, 0.4057, 0.2807, 0.4057, 0.2193, 0.5943, 0.2193, 0.3443, 0.5307, 0.1557, 0.5307, 0.1557, 0.5, 0.3443, 0.5, 0.625, 0.2807, 0.625, 0.4693, 0.5943, 0.4693, 0.5943, 0.2807, 0.5943, 0.5307, 0.4057, 0.5307, 0.4057, 0.4693, 0.5943, 0.4693, 0.3443, 0.7193, 0.3443, 0.5307, 0.4057, 0.5307, 0.4057, 0.7193, 0.6557, 0.5307, 0.6557, 0.7193, 0.5943, 0.7193, 0.5943, 0.5307, 0.5943, 0.7807, 0.4057, 0.7807, 0.4057, 0.7193, 0.5943, 0.7193, 0.1557, 0.7193, 0.3443, 0.7193, 0.3443, 0.75, 0.1557, 0.75, 0.625, 0.7807, 0.625, 0.9693, 0.5943, 0.9693, 0.5943, 0.7807, 0.1557, 0.5307, 0.3443, 0.5307, 0.3443, 0.7193, 0.1557, 0.7193])
me_cube_001.update()
me_plane = bpy.data.meshes.new('Plane')
me_plane.from_pydata([(-0.25, -0.25, 0.0), (0.25, -0.25, 0.0), (-0.25, 0.25, 0.0), (0.25, 0.25, 0.0), (-0.25, -0.25, -0.005), (-0.225, -0.225, 0.02), (-0.2494, -0.2494, 0.000563), (-0.2475, -0.2475, 0.005847), (-0.2445, -0.2445, 0.01059), (-0.2406, -0.2406, 0.01455), (-0.2358, -0.2358, 0.01752), (-0.2306, -0.2306, 0.01937), (0.25, -0.25, -0.005), (0.225, -0.225, 0.02), (0.2494, -0.2494, 0.000563), (0.2475, -0.2475, 0.005847), (0.2445, -0.2445, 0.01059), (0.2406, -0.2406, 0.01455), (0.2358, -0.2358, 0.01752), (0.2306, -0.2306, 0.01937), (-0.225, 0.225, 0.02), (-0.25, 0.25, -0.005), (-0.2306, 0.2306, 0.01937), (-0.2358, 0.2358, 0.01752), (-0.2406, 0.2406, 0.01455), (-0.2445, 0.2445, 0.01059), (-0.2475, 0.2475, 0.005847), (-0.2494, 0.2494, 0.000563), (0.25, 0.25, -0.005), (0.225, 0.225, 0.02), (0.2494, 0.2494, 0.000563), (0.2475, 0.2475, 0.005847), (0.2445, 0.2445, 0.01059), (0.2406, 0.2406, 0.01455), (0.2358, 0.2358, 0.01752), (0.2306, 0.2306, 0.01937)], [], [(0, 2, 3, 1), (0, 1, 12, 4), (1, 3, 28, 12), (3, 2, 21, 28), (5, 13, 29, 20), (21, 4, 6, 27), (27, 6, 7, 26), (26, 7, 8, 25), (25, 8, 9, 24), (24, 9, 10, 23), (23, 10, 11, 22), (22, 11, 5, 20), (4, 12, 14, 6), (6, 14, 15, 7), (7, 15, 16, 8), (8, 16, 17, 9), (9, 17, 18, 10), (10, 18, 19, 11), (11, 19, 13, 5), (12, 28, 30, 14), (14, 30, 31, 15), (15, 31, 32, 16), (16, 32, 33, 17), (17, 33, 34, 18), (18, 34, 35, 19), (19, 35, 29, 13), (28, 21, 27, 30), (30, 27, 26, 31), (31, 26, 25, 32), (32, 25, 24, 33), (33, 24, 23, 34), (34, 23, 22, 35), (35, 22, 20, 29), (2, 0, 4, 21)])
me_plane.polygons.foreach_set('use_smooth', [True] * 34)
_uv = me_plane.uv_layers.new(name='UVMap')
_uv.uv.foreach_set('vector', [0.0, 0.0, 0.0, 1.0, 1.0, 1.0, 1.0, 0.0, 0.0, 0.0, 1.0, 0.0, 1.0, 0.0, 0.0, 0.0, 1.0, 0.0, 1.0, 1.0, 1.0, 1.0, 1.0, 0.0, 1.0, 1.0, 0.0, 1.0, 0.0, 1.0, 1.0, 1.0, 0.05, 0.05, 0.95, 0.05, 0.95, 0.95, 0.05, 0.95, 0.0, 1.0, 0.0, 0.0, 0.0006268, 0.0006268, 0.0006268, 0.9994, 0.0006268, 0.9994, 0.0006268, 0.0006268, 0.002476, 0.002476, 0.002476, 0.9975, 0.002476, 0.9975, 0.002476, 0.002476, 0.005454, 0.005454, 0.005454, 0.9945, 0.005454, 0.9945, 0.005454, 0.005454, 0.01883, 0.01883, 0.01883, 0.9812, 0.01883, 0.9812, 0.01883, 0.01883, 0.02831, 0.02831, 0.02831, 0.9717, 0.02831, 0.9717, 0.02831, 0.02831, 0.03887, 0.03887, 0.03887, 0.9611, 0.03887, 0.9611, 0.03887, 0.03887, 0.05, 0.05, 0.05, 0.95, 0.0, 0.0, 1.0, 0.0, 0.9994, 0.0006268, 0.0006268, 0.0006268, 0.0006268, 0.0006268, 0.9994, 0.0006268, 0.9975, 0.002476, 0.002476, 0.002476, 0.002476, 0.002476, 0.9975, 0.002476, 0.9945, 0.005454, 0.005454, 0.005454, 0.005454, 0.005454, 0.9945, 0.005454, 0.9812, 0.01883, 0.01883, 0.01883, 0.01883, 0.01883, 0.9812, 0.01883, 0.9717, 0.02831, 0.02831, 0.02831, 0.02831, 0.02831, 0.9717, 0.02831, 0.9611, 0.03887, 0.03887, 0.03887, 0.03887, 0.03887, 0.9611, 0.03887, 0.95, 0.05, 0.05, 0.05, 1.0, 0.0, 1.0, 1.0, 0.9994, 0.9994, 0.9994, 0.0006268, 0.9994, 0.0006268, 0.9994, 0.9994, 0.9975, 0.9975, 0.9975, 0.002476, 0.9975, 0.002476, 0.9975, 0.9975, 0.9945, 0.9945, 0.9945, 0.005454, 0.9945, 0.005454, 0.9945, 0.9945, 0.9812, 0.9812, 0.9812, 0.01883, 0.9812, 0.01883, 0.9812, 0.9812, 0.9717, 0.9717, 0.9717, 0.02831, 0.9717, 0.02831, 0.9717, 0.9717, 0.9611, 0.9611, 0.9611, 0.03887, 0.9611, 0.03887, 0.9611, 0.9611, 0.95, 0.95, 0.95, 0.05, 1.0, 1.0, 0.0, 1.0, 0.0006268, 0.9994, 0.9994, 0.9994, 0.9994, 0.9994, 0.0006268, 0.9994, 0.002476, 0.9975, 0.9975, 0.9975, 0.9975, 0.9975, 0.002476, 0.9975, 0.005454, 0.9945, 0.9945, 0.9945, 0.9945, 0.9945, 0.005454, 0.9945, 0.01883, 0.9812, 0.9812, 0.9812, 0.9812, 0.9812, 0.01883, 0.9812, 0.02831, 0.9717, 0.9717, 0.9717, 0.9717, 0.9717, 0.02831, 0.9717, 0.03887, 0.9611, 0.9611, 0.9611, 0.9611, 0.9611, 0.03887, 0.9611, 0.05, 0.95, 0.95, 0.95, 0.0, 1.0, 0.0, 0.0, 0.0, 0.0, 0.0, 1.0])
me_plane.update()
me_plane_001 = bpy.data.meshes.new('Plane.001')
me_plane_001.from_pydata([(-0.25, -0.25, 0.0), (0.25, -0.25, 0.0), (-0.25, 0.25, 0.0), (0.25, 0.25, 0.0), (-0.25, -0.25, -0.005), (-0.225, -0.225, 0.02), (-0.2494, -0.2494, 0.000563), (-0.2475, -0.2475, 0.005847), (-0.2445, -0.2445, 0.01059), (-0.2406, -0.2406, 0.01455), (-0.2358, -0.2358, 0.01752), (-0.2306, -0.2306, 0.01937), (0.25, -0.25, -0.005), (0.225, -0.225, 0.02), (0.2494, -0.2494, 0.000563), (0.2475, -0.2475, 0.005847), (0.2445, -0.2445, 0.01059), (0.2406, -0.2406, 0.01455), (0.2358, -0.2358, 0.01752), (0.2306, -0.2306, 0.01937), (-0.225, 0.225, 0.02), (-0.25, 0.25, -0.005), (-0.2306, 0.2306, 0.01937), (-0.2358, 0.2358, 0.01752), (-0.2406, 0.2406, 0.01455), (-0.2445, 0.2445, 0.01059), (-0.2475, 0.2475, 0.005847), (-0.2494, 0.2494, 0.000563), (0.25, 0.25, -0.005), (0.225, 0.225, 0.02), (0.2494, 0.2494, 0.000563), (0.2475, 0.2475, 0.005847), (0.2445, 0.2445, 0.01059), (0.2406, 0.2406, 0.01455), (0.2358, 0.2358, 0.01752), (0.2306, 0.2306, 0.01937)], [], [(0, 2, 3, 1), (0, 1, 12, 4), (1, 3, 28, 12), (3, 2, 21, 28), (5, 13, 29, 20), (21, 4, 6, 27), (27, 6, 7, 26), (26, 7, 8, 25), (25, 8, 9, 24), (24, 9, 10, 23), (23, 10, 11, 22), (22, 11, 5, 20), (4, 12, 14, 6), (6, 14, 15, 7), (7, 15, 16, 8), (8, 16, 17, 9), (9, 17, 18, 10), (10, 18, 19, 11), (11, 19, 13, 5), (12, 28, 30, 14), (14, 30, 31, 15), (15, 31, 32, 16), (16, 32, 33, 17), (17, 33, 34, 18), (18, 34, 35, 19), (19, 35, 29, 13), (28, 21, 27, 30), (30, 27, 26, 31), (31, 26, 25, 32), (32, 25, 24, 33), (33, 24, 23, 34), (34, 23, 22, 35), (35, 22, 20, 29), (2, 0, 4, 21)])
me_plane_001.polygons.foreach_set('use_smooth', [True] * 34)
_uv = me_plane_001.uv_layers.new(name='UVMap')
_uv.uv.foreach_set('vector', [0.0, 0.0, 0.0, 1.0, 1.0, 1.0, 1.0, 0.0, 0.0, 0.0, 1.0, 0.0, 1.0, 0.0, 0.0, 0.0, 1.0, 0.0, 1.0, 1.0, 1.0, 1.0, 1.0, 0.0, 1.0, 1.0, 0.0, 1.0, 0.0, 1.0, 1.0, 1.0, 0.05, 0.05, 0.95, 0.05, 0.95, 0.95, 0.05, 0.95, 0.0, 1.0, 0.0, 0.0, 0.0006268, 0.0006268, 0.0006268, 0.9994, 0.0006268, 0.9994, 0.0006268, 0.0006268, 0.002476, 0.002476, 0.002476, 0.9975, 0.002476, 0.9975, 0.002476, 0.002476, 0.005454, 0.005454, 0.005454, 0.9945, 0.005454, 0.9945, 0.005454, 0.005454, 0.01883, 0.01883, 0.01883, 0.9812, 0.01883, 0.9812, 0.01883, 0.01883, 0.02831, 0.02831, 0.02831, 0.9717, 0.02831, 0.9717, 0.02831, 0.02831, 0.03887, 0.03887, 0.03887, 0.9611, 0.03887, 0.9611, 0.03887, 0.03887, 0.05, 0.05, 0.05, 0.95, 0.0, 0.0, 1.0, 0.0, 0.9994, 0.0006268, 0.0006268, 0.0006268, 0.0006268, 0.0006268, 0.9994, 0.0006268, 0.9975, 0.002476, 0.002476, 0.002476, 0.002476, 0.002476, 0.9975, 0.002476, 0.9945, 0.005454, 0.005454, 0.005454, 0.005454, 0.005454, 0.9945, 0.005454, 0.9812, 0.01883, 0.01883, 0.01883, 0.01883, 0.01883, 0.9812, 0.01883, 0.9717, 0.02831, 0.02831, 0.02831, 0.02831, 0.02831, 0.9717, 0.02831, 0.9611, 0.03887, 0.03887, 0.03887, 0.03887, 0.03887, 0.9611, 0.03887, 0.95, 0.05, 0.05, 0.05, 1.0, 0.0, 1.0, 1.0, 0.9994, 0.9994, 0.9994, 0.0006268, 0.9994, 0.0006268, 0.9994, 0.9994, 0.9975, 0.9975, 0.9975, 0.002476, 0.9975, 0.002476, 0.9975, 0.9975, 0.9945, 0.9945, 0.9945, 0.005454, 0.9945, 0.005454, 0.9945, 0.9945, 0.9812, 0.9812, 0.9812, 0.01883, 0.9812, 0.01883, 0.9812, 0.9812, 0.9717, 0.9717, 0.9717, 0.02831, 0.9717, 0.02831, 0.9717, 0.9717, 0.9611, 0.9611, 0.9611, 0.03887, 0.9611, 0.03887, 0.9611, 0.9611, 0.95, 0.95, 0.95, 0.05, 1.0, 1.0, 0.0, 1.0, 0.0006268, 0.9994, 0.9994, 0.9994, 0.9994, 0.9994, 0.0006268, 0.9994, 0.002476, 0.9975, 0.9975, 0.9975, 0.9975, 0.9975, 0.002476, 0.9975, 0.005454, 0.9945, 0.9945, 0.9945, 0.9945, 0.9945, 0.005454, 0.9945, 0.01883, 0.9812, 0.9812, 0.9812, 0.9812, 0.9812, 0.01883, 0.9812, 0.02831, 0.9717, 0.9717, 0.9717, 0.9717, 0.9717, 0.02831, 0.9717, 0.03887, 0.9611, 0.9611, 0.9611, 0.9611, 0.9611, 0.03887, 0.9611, 0.05, 0.95, 0.95, 0.95, 0.0, 1.0, 0.0, 0.0, 0.0, 0.0, 0.0, 1.0])
me_plane_001.update()
me_plane_002 = bpy.data.meshes.new('Plane.002')
me_plane_002.from_pydata([(-0.25, -0.25, 0.0), (0.25, -0.25, 0.0), (-0.25, 0.25, 0.0), (0.25, 0.25, 0.0), (-0.231, -0.231, 0.02), (0.231, -0.231, 0.02), (-0.231, 0.231, 0.02), (0.231, 0.231, 0.02), (-0.231, 0.0, 0.02), (0.0, -0.231, 0.02), (0.231, 0.0, 0.02), (0.0, 0.231, 0.02), (0.0, 0.0, 0.02), (-0.25, 0.0, 0.035), (-0.25, -0.25, 0.035), (0.0, -0.25, 0.035), (0.25, -0.25, 0.035), (0.25, 0.0, 0.035), (0.25, 0.25, 0.035), (0.0, 0.25, 0.035), (-0.25, 0.25, 0.035)], [], [(0, 2, 3, 1), (12, 10, 7, 11), (3, 2, 20, 19, 18), (0, 1, 16, 15, 14), (1, 3, 18, 17, 16), (2, 0, 14, 13, 20), (8, 12, 11, 6), (4, 9, 12, 8), (9, 5, 10, 12), (4, 8, 13, 14), (5, 9, 15, 16), (7, 10, 17, 18), (6, 11, 19, 20), (8, 6, 20, 13), (9, 4, 14, 15), (10, 5, 16, 17), (11, 7, 18, 19)])
me_plane_002.polygons.foreach_set('use_smooth', [True] * 17)
_uv = me_plane_002.uv_layers.new(name='UVMap')
_uv.uv.foreach_set('vector', [0.0, 0.0, 0.0, 1.0, 1.0, 1.0, 1.0, 0.0, 0.5, 0.5, 0.962, 0.5, 0.962, 0.962, 0.5, 0.962, 1.0, 1.0, 0.0, 1.0, 0.0, 1.0, 0.5, 1.0, 1.0, 1.0, 0.0, 0.0, 1.0, 0.0, 1.0, 0.0, 0.5, 0.0, 0.0, 0.0, 1.0, 0.0, 1.0, 1.0, 1.0, 1.0, 1.0, 0.5, 1.0, 0.0, 0.0, 1.0, 0.0, 0.0, 0.0, 0.0, 0.0, 0.5, 0.0, 1.0, 0.038, 0.5, 0.5, 0.5, 0.5, 0.962, 0.038, 0.962, 0.038, 0.038, 0.5, 0.038, 0.5, 0.5, 0.038, 0.5, 0.5, 0.038, 0.962, 0.038, 0.962, 0.5, 0.5, 0.5, 0.038, 0.038, 0.038, 0.5, 0.0, 0.5, 0.0, 0.0, 0.962, 0.038, 0.5, 0.038, 0.5, 0.0, 1.0, 0.0, 0.962, 0.962, 0.962, 0.5, 1.0, 0.5, 1.0, 1.0, 0.038, 0.962, 0.5, 0.962, 0.5, 1.0, 0.0, 1.0, 0.038, 0.5, 0.038, 0.962, 0.0, 1.0, 0.0, 0.5, 0.5, 0.038, 0.038, 0.038, 0.0, 0.0, 0.5, 0.0, 0.962, 0.5, 0.962, 0.038, 1.0, 0.0, 1.0, 0.5, 0.5, 0.962, 0.962, 0.962, 1.0, 1.0, 0.5, 1.0])
me_plane_002.update()
me_plane_003 = bpy.data.meshes.new('Plane.003')
me_plane_003.from_pydata([(0.3894, -0.125, -0.2247), (0.3894, 0.125, -0.2247), (0.3894, -0.125, 0.1557), (0.3894, 0.125, 0.1569), (0.1394, -0.07998, -0.1797), (0.1844, -0.125, -0.2247), (0.1405, -0.09, -0.1897), (0.1439, -0.09951, -0.1992), (0.1492, -0.108, -0.2078), (0.1564, -0.1152, -0.2149), (0.1649, -0.1205, -0.2203), (0.1744, -0.1239, -0.2236), (0.1394, 0.07998, -0.1797), (0.1844, 0.125, -0.2247), (0.1405, 0.09, -0.1897), (0.1439, 0.09951, -0.1992), (0.1492, 0.108, -0.2078), (0.1564, 0.1152, -0.2149), (0.1649, 0.1205, -0.2203), (0.1744, 0.1239, -0.2236), (0.1844, -0.07998, 0.5713), (0.1394, -0.07998, 0.5263), (0.1844, -0.125, 0.5263), (0.1744, -0.07998, 0.5702), (0.1649, -0.07998, 0.5669), (0.1564, -0.07998, 0.5615), (0.1844, -0.08999, 0.5702), (0.174, -0.09031, 0.5688), (0.1646, -0.09027, 0.5654), (0.1568, -0.09014, 0.5603), (0.1844, -0.09951, 0.5669), (0.1741, -0.09984, 0.5653), (0.1651, -0.09928, 0.5621), (0.1582, -0.09857, 0.5578), (0.1844, -0.108, 0.5615), (0.1742, -0.1077, 0.5603), (0.1658, -0.1062, 0.5578), (0.1598, -0.1046, 0.5548), (0.1405, -0.08999, 0.5263), (0.1439, -0.09951, 0.5263), (0.1492, -0.108, 0.5263), (0.1405, -0.07998, 0.5363), (0.1419, -0.09042, 0.5366), (0.1454, -0.09985, 0.5366), (0.1504, -0.1077, 0.5365), (0.1439, -0.07998, 0.5458), (0.1454, -0.09036, 0.5462), (0.1486, -0.09931, 0.5456), (0.1529, -0.1062, 0.5449), (0.1492, -0.07998, 0.5544), (0.1505, -0.09017, 0.554), (0.1529, -0.09858, 0.5525), (0.1559, -0.1046, 0.5509), (0.1844, -0.1239, 0.5363), (0.1844, -0.1205, 0.5458), (0.1844, -0.1152, 0.5544), (0.1744, -0.1239, 0.5263), (0.1741, -0.1225, 0.5367), (0.1741, -0.119, 0.5462), (0.1743, -0.114, 0.554), (0.1649, -0.1205, 0.5263), (0.1646, -0.119, 0.5367), (0.1651, -0.1158, 0.5456), (0.1658, -0.1115, 0.5525), (0.1564, -0.1152, 0.5263), (0.1567, -0.114, 0.5365), (0.1582, -0.1115, 0.5449), (0.1598, -0.1085, 0.5509), (0.1394, 0.07998, 0.5263), (0.1844, 0.07998, 0.5713), (0.1844, 0.125, 0.5263), (0.1405, 0.07998, 0.5363), (0.1439, 0.07998, 0.5458), (0.1492, 0.07998, 0.5544), (0.1405, 0.08999, 0.5263), (0.1419, 0.09031, 0.5367), (0.1454, 0.09027, 0.5462), (0.1504, 0.09014, 0.554), (0.1439, 0.09951, 0.5263), (0.1454, 0.09984, 0.5367), (0.1486, 0.09928, 0.5456), (0.1529, 0.09857, 0.5525), (0.1492, 0.108, 0.5263), (0.1505, 0.1077, 0.5365), (0.1529, 0.1062, 0.5449), (0.1559, 0.1046, 0.5509), (0.1844, 0.08999, 0.5702), (0.1844, 0.09951, 0.5669), (0.1844, 0.108, 0.5615), (0.1744, 0.07998, 0.5702), (0.1741, 0.09042, 0.5688), (0.1741, 0.09985, 0.5654), (0.1743, 0.1077, 0.5603), (0.1649, 0.07998, 0.5669), (0.1646, 0.09036, 0.5653), (0.1651, 0.09931, 0.5621), (0.1658, 0.1062, 0.5578), (0.1564, 0.07998, 0.5615), (0.1567, 0.09017, 0.5603), (0.1582, 0.09858, 0.5578), (0.1598, 0.1046, 0.5548), (0.1744, 0.1239, 0.5263), (0.1649, 0.1205, 0.5263), (0.1564, 0.1152, 0.5263), (0.1844, 0.1239, 0.5363), (0.174, 0.1225, 0.5366), (0.1646, 0.119, 0.5366), (0.1568, 0.114, 0.5365), (0.1844, 0.1205, 0.5458), (0.1741, 0.119, 0.5462), (0.1651, 0.1158, 0.5456), (0.1582, 0.1115, 0.5449), (0.1844, 0.1152, 0.5544), (0.1742, 0.114, 0.554), (0.1658, 0.1115, 0.5525), (0.1598, 0.1085, 0.5509), (0.236, -0.07998, 0.5713), (0.2523, -0.125, 0.5263), (0.2364, -0.09, 0.5702), (0.2375, -0.09951, 0.5669), (0.2394, -0.108, 0.5615), (0.242, -0.1152, 0.5544), (0.2451, -0.1205, 0.5458), (0.2486, -0.1239, 0.5363), (0.254, 0.125, 0.5263), (0.2372, 0.07998, 0.5713), (0.2503, 0.1239, 0.5363), (0.2468, 0.1205, 0.5458), (0.2436, 0.1152, 0.5544), (0.241, 0.108, 0.5615), (0.239, 0.09951, 0.5669), (0.2377, 0.09, 0.5702)], [], [(5, 0, 2, 117, 22), (0, 1, 3, 2), (5, 13, 1, 0), (20, 116, 125, 69), (1, 13, 70, 124, 3), (20, 23, 27, 26), (23, 24, 28, 27), (24, 25, 29, 28), (25, 49, 50, 29), (26, 27, 31, 30), (27, 28, 32, 31), (28, 29, 33, 32), (29, 50, 51, 33), (30, 31, 35, 34), (31, 32, 36, 35), (32, 33, 37, 36), (33, 51, 52, 37), (21, 38, 42, 41), (38, 39, 43, 42), (39, 40, 44, 43), (40, 64, 65, 44), (41, 42, 46, 45), (42, 43, 47, 46), (43, 44, 48, 47), (44, 65, 66, 48), (45, 46, 50, 49), (46, 47, 51, 50), (47, 48, 52, 51), (48, 66, 67, 52), (22, 53, 57, 56), (53, 54, 58, 57), (54, 55, 59, 58), (55, 34, 35, 59), (56, 57, 61, 60), (57, 58, 62, 61), (58, 59, 63, 62), (59, 35, 36, 63), (60, 61, 65, 64), (61, 62, 66, 65), (62, 63, 67, 66), (63, 36, 37, 67), (37, 52, 67), (68, 71, 75, 74), (71, 72, 76, 75), (72, 73, 77, 76), (73, 97, 98, 77), (74, 75, 79, 78), (75, 76, 80, 79), (76, 77, 81, 80), (77, 98, 99, 81), (78, 79, 83, 82), (79, 80, 84, 83), (80, 81, 85, 84), (81, 99, 100, 85), (69, 86, 90, 89), (86, 87, 91, 90), (87, 88, 92, 91), (88, 112, 113, 92), (89, 90, 94, 93), (90, 91, 95, 94), (91, 92, 96, 95), (92, 113, 114, 96), (93, 94, 98, 97), (94, 95, 99, 98), (95, 96, 100, 99), (96, 114, 115, 100), (70, 101, 105, 104), (101, 102, 106, 105), (102, 103, 107, 106), (103, 82, 83, 107), (104, 105, 109, 108), (105, 106, 110, 109), (106, 107, 111, 110), (107, 83, 84, 111), (108, 109, 113, 112), (109, 110, 114, 113), (110, 111, 115, 114), (111, 84, 85, 115), (85, 100, 115), (13, 5, 11, 19), (19, 11, 10, 18), (18, 10, 9, 17), (17, 9, 8, 16), (16, 8, 7, 15), (15, 7, 6, 14), (14, 6, 4, 12), (68, 21, 41, 71), (71, 41, 45, 72), (72, 45, 49, 73), (73, 49, 25, 97), (97, 25, 24, 93), (93, 24, 23, 89), (89, 23, 20, 69), (124, 70, 104, 126), (126, 104, 108, 127), (127, 108, 112, 128), (128, 112, 88, 129), (129, 88, 87, 130), (130, 87, 86, 131), (131, 86, 69, 125), (5, 22, 56, 11), (11, 56, 60, 10), (10, 60, 64, 9), (9, 64, 40, 8), (8, 40, 39, 7), (7, 39, 38, 6), (6, 38, 21, 4), (70, 13, 19, 101), (101, 19, 18, 102), (102, 18, 17, 103), (103, 17, 16, 82), (82, 16, 15, 78), (78, 15, 14, 74), (74, 14, 12, 68), (22, 117, 123, 53), (53, 123, 122, 54), (54, 122, 121, 55), (55, 121, 120, 34), (34, 120, 119, 30), (30, 119, 118, 26), (26, 118, 116, 20), (12, 4, 21, 68)])
me_plane_003.polygons.foreach_set('use_smooth', [True] * 122)
_uv = me_plane_003.uv_layers.new(name='UVMap')
_uv.uv.foreach_set('vector', [1.238, 0.0, 2.058, 0.0, 2.058, 0.0, 1.509, 0.0, 1.238, 0.0, 1.0, 0.0, 1.0, 1.0, 1.0, 1.0, 1.0, 0.0, 1.238, -6.708e-10, 1.238, 1.0, 2.058, 1.0, 2.058, -3.725e-09, 1.238, 0.1801, 1.444, 0.1801, 1.449, 0.8199, 1.238, 0.8199, 2.058, 1.0, 1.238, 1.0, 1.238, 1.0, 1.516, 1.0, 2.058, 1.0, 1.238, 0.1801, 1.198, 0.1801, 1.196, 0.1387, 1.238, 0.14, 1.198, 0.1801, 1.16, 0.1801, 1.158, 0.1389, 1.196, 0.1387, 1.16, 0.1801, 1.125, 0.1801, 1.127, 0.1394, 1.158, 0.1389, 1.125, 0.1801, 1.058, 0.1801, 1.058, 0.1393, 1.127, 0.1394, 1.238, 0.14, 1.196, 0.1387, 1.196, 0.1006, 1.238, 0.102, 1.196, 0.1387, 1.158, 0.1389, 1.16, 0.1029, 1.196, 0.1006, 1.158, 0.1389, 1.127, 0.1394, 1.133, 0.1057, 1.16, 0.1029, 1.127, 0.1394, 1.058, 0.1393, 1.058, 0.1057, 1.133, 0.1057, 1.238, 0.102, 1.196, 0.1006, 1.197, 0.0692, 1.238, 0.06781, 1.196, 0.1006, 1.16, 0.1029, 1.163, 0.07517, 1.197, 0.0692, 1.16, 0.1029, 1.133, 0.1057, 1.139, 0.08164, 1.163, 0.07517, 1.133, 0.1057, 1.058, 0.1057, 1.058, 0.08164, 1.139, 0.08164, 0.0, 0.1801, 0.0, 0.14, 0.0, 0.1383, 0.0, 0.1801, 0.0, 0.14, 0.0, 0.102, 0.0, 0.1006, 0.0, 0.1383, 0.0, 0.102, 0.0, 0.0, 0.0, 0.0, 0.0, 0.1006, 1.058, 0.0, 1.125, 0.0, 1.127, 0.0, 1.058, 0.0, 0.0, 0.1801, 0.0, 0.1383, 0.0, 0.1386, 0.0, 0.1801, 0.0, 0.1383, 0.0, 0.1006, 0.0, 0.1028, 0.0, 0.1386, 0.0, 0.1006, 0.0, 0.0, 0.0, 0.0, 0.0, 0.1028, 1.058, 0.0, 1.127, 0.0, 1.133, 0.0, 1.058, 0.0, 0.0, 0.1801, 0.0, 0.1386, 0.0, 0.1393, 0.0, 0.1801, 0.0, 0.1386, 0.0, 0.1028, 0.0, 0.1057, 0.0, 0.1393, 0.0, 0.1028, 0.0, 0.0, 0.0, 0.08164, 0.0, 0.1057, 1.058, 0.0, 1.133, 0.0, 1.139, 0.0, 1.058, 0.0, 1.238, 0.0, 1.238, 0.0, 1.196, 0.0, 1.198, 0.0, 1.238, 0.0, 1.238, 0.0, 1.197, 0.0, 1.196, 0.0, 1.238, 0.0, 1.238, 0.0, 1.197, 0.0, 1.197, 0.0, 1.238, 0.0, 1.238, 0.06781, 1.197, 0.0692, 1.197, 0.0, 1.198, 0.0, 1.196, 0.0, 1.158, 0.0, 1.16, 0.0, 1.196, 0.0, 1.197, 0.0, 1.161, 0.0, 1.158, 0.0, 1.197, 0.0, 1.197, 0.0, 1.163, 0.0, 1.161, 0.0, 1.197, 0.0, 1.197, 0.0692, 1.163, 0.07517, 1.163, 0.0, 1.16, 0.0, 1.158, 0.0, 1.127, 0.0, 1.125, 0.0, 1.158, 0.0, 1.161, 0.0, 1.133, 0.0, 1.127, 0.0, 1.161, 0.0, 1.163, 0.0, 1.139, 0.0, 1.133, 0.0, 1.163, 0.0, 1.163, 0.07517, 1.139, 0.08164, 1.139, 0.0, 1.139, 0.08164, 1.058, 0.08164, 1.139, 0.06585, 0.0, 0.8199, 0.0, 0.8199, 0.0, 0.8613, 0.0, 0.86, 0.0, 0.8199, 0.0, 0.8199, 0.0, 0.8611, 0.0, 0.8613, 0.0, 0.8199, 0.0, 0.8199, 0.0, 0.8606, 0.0, 0.8611, 1.058, 0.8199, 1.125, 0.8199, 1.127, 0.8607, 1.058, 0.8606, 0.0, 0.86, 0.0, 0.8613, 0.0, 0.8994, 0.0, 0.898, 0.0, 0.8613, 0.0, 0.8611, 0.0, 0.8971, 0.0, 0.8994, 0.0, 0.8611, 0.0, 0.8606, 0.0, 0.8943, 0.0, 0.8971, 1.058, 0.8606, 1.127, 0.8607, 1.133, 0.8943, 1.058, 0.8943, 0.0, 0.898, 0.0, 0.8994, 0.0, 1.0, 0.0, 1.0, 0.0, 0.8994, 0.0, 0.8971, 0.0, 1.0, 0.0, 1.0, 0.0, 0.8971, 0.0, 0.8943, 0.0, 0.9184, 0.0, 1.0, 1.058, 0.8943, 1.133, 0.8943, 1.139, 0.9184, 1.058, 0.9184, 1.238, 0.8199, 1.238, 0.86, 1.196, 0.8617, 1.198, 0.8199, 1.238, 0.86, 1.238, 0.898, 1.197, 0.8994, 1.196, 0.8617, 1.238, 0.898, 1.238, 0.9322, 1.197, 0.9306, 1.197, 0.8994, 1.238, 0.9322, 1.238, 1.0, 1.197, 1.0, 1.197, 0.9306, 1.198, 0.8199, 1.196, 0.8617, 1.158, 0.8614, 1.16, 0.8199, 1.196, 0.8617, 1.197, 0.8994, 1.161, 0.8972, 1.158, 0.8614, 1.197, 0.8994, 1.197, 0.9306, 1.163, 0.9248, 1.161, 0.8972, 1.197, 0.9306, 1.197, 1.0, 1.163, 1.0, 1.163, 0.9248, 1.16, 0.8199, 1.158, 0.8614, 1.127, 0.8607, 1.125, 0.8199, 1.158, 0.8614, 1.161, 0.8972, 1.133, 0.8943, 1.127, 0.8607, 1.161, 0.8972, 1.163, 0.9248, 1.139, 0.9184, 1.133, 0.8943, 1.163, 0.9248, 1.163, 1.0, 1.139, 1.0, 1.139, 0.9184, 1.238, 1.0, 1.198, 1.0, 1.196, 1.0, 1.238, 1.0, 1.198, 1.0, 1.16, 1.0, 1.158, 1.0, 1.196, 1.0, 1.16, 1.0, 1.125, 1.0, 1.127, 1.0, 1.158, 1.0, 1.125, 1.0, 1.058, 1.0, 1.058, 1.0, 1.127, 1.0, 1.238, 1.0, 1.196, 1.0, 1.196, 1.0, 1.238, 1.0, 1.196, 1.0, 1.158, 1.0, 1.16, 1.0, 1.196, 1.0, 1.158, 1.0, 1.127, 1.0, 1.133, 1.0, 1.16, 1.0, 1.127, 1.0, 1.058, 1.0, 1.058, 1.0, 1.133, 1.0, 1.238, 1.0, 1.196, 1.0, 1.197, 1.0, 1.238, 1.0, 1.196, 1.0, 1.16, 1.0, 1.163, 1.0, 1.197, 1.0, 1.16, 1.0, 1.133, 1.0, 1.139, 1.0, 1.163, 1.0, 1.133, 1.0, 1.058, 1.0, 1.058, 1.0, 1.139, 1.0, 1.058, 0.9184, 1.139, 0.9184, 1.139, 0.9341, 1.238, 1.0, 1.238, -6.708e-10, 1.198, 0.004515, 1.198, 0.9955, 1.198, 0.9955, 1.198, 0.004515, 1.16, 0.01783, 1.16, 0.9822, 1.16, 0.9822, 1.16, 0.01783, 1.125, 0.03929, 1.125, 0.9607, 1.125, 0.9607, 1.125, 0.03929, 1.058, 0.0678, 1.058, 0.9322, 0.0, 0.9322, 0.0, 0.0678, 0.0, 0.1019, 0.0, 0.8981, 0.0, 0.8981, 0.0, 0.1019, 0.0, 0.14, 0.0, 0.86, 0.0, 0.86, 0.0, 0.14, 0.0, 0.1801, 0.0, 0.8199, 0.0, 0.8199, 0.0, 0.1801, 0.0, 0.1801, 0.0, 0.8199, 0.0, 0.8199, 0.0, 0.1801, 0.0, 0.1801, 0.0, 0.8199, 0.0, 0.8199, 0.0, 0.1801, 0.0, 0.1801, 0.0, 0.8199, 1.058, 0.8199, 1.058, 0.1801, 1.125, 0.1801, 1.125, 0.8199, 1.125, 0.8199, 1.125, 0.1801, 1.16, 0.1801, 1.16, 0.8199, 1.16, 0.8199, 1.16, 0.1801, 1.198, 0.1801, 1.198, 0.8199, 1.198, 0.8199, 1.198, 0.1801, 1.238, 0.1801, 1.238, 0.8199, 1.516, 1.0, 1.238, 1.0, 1.238, 1.0, 1.501, 1.0, 1.501, 1.0, 1.238, 1.0, 1.238, 1.0, 1.487, 1.0, 1.487, 1.0, 1.238, 1.0, 1.238, 1.0, 1.475, 1.0, 1.475, 1.0, 1.238, 1.0, 1.238, 0.9322, 1.464, 0.9322, 1.464, 0.9322, 1.238, 0.9322, 1.238, 0.898, 1.456, 0.8981, 1.456, 0.8981, 1.238, 0.898, 1.238, 0.86, 1.451, 0.86, 1.451, 0.86, 1.238, 0.86, 1.238, 0.8199, 1.449, 0.8199, 1.238, 0.0, 1.238, 0.0, 1.198, 0.0, 1.198, 0.0, 1.198, 0.0, 1.198, 0.0, 1.16, 0.0, 1.16, 0.0, 1.16, 0.0, 1.16, 0.0, 1.125, 0.0, 1.125, 0.0, 1.125, 0.0, 1.125, 0.0, 1.058, 0.0, 1.058, 0.0, 0.0, 0.0, 0.0, 0.0, 0.0, 0.102, 0.0, 0.1019, 0.0, 0.1019, 0.0, 0.102, 0.0, 0.14, 0.0, 0.14, 0.0, 0.14, 0.0, 0.14, 0.0, 0.1801, 0.0, 0.1801, 1.238, 1.0, 1.238, 1.0, 1.198, 1.0, 1.198, 1.0, 1.198, 1.0, 1.198, 1.0, 1.16, 1.0, 1.16, 1.0, 1.16, 1.0, 1.16, 1.0, 1.125, 1.0, 1.125, 1.0, 1.125, 1.0, 1.125, 1.0, 1.058, 1.0, 1.058, 1.0, 0.0, 1.0, 0.0, 1.0, 0.0, 0.8981, 0.0, 0.898, 0.0, 0.898, 0.0, 0.8981, 0.0, 0.86, 0.0, 0.86, 0.0, 0.86, 0.0, 0.86, 0.0, 0.8199, 0.0, 0.8199, 1.238, 0.0, 1.509, 0.0, 1.495, 0.0, 1.238, 0.0, 1.238, 0.0, 1.495, 0.0, 1.481, 0.0, 1.238, 0.0, 1.238, 0.0, 1.481, 0.0, 1.468, 0.0, 1.238, 0.0, 1.238, 0.0, 1.468, 0.0, 1.458, 0.0678, 1.238, 0.06781, 1.238, 0.06781, 1.458, 0.0678, 1.45, 0.1019, 1.238, 0.102, 1.238, 0.102, 1.45, 0.1019, 1.445, 0.14, 1.238, 0.14, 1.238, 0.14, 1.445, 0.14, 1.444, 0.1801, 1.238, 0.1801, 0.0, 0.8199, 0.0, 0.1801, 0.0, 0.1801, 0.0, 0.8199])
me_plane_003.update()

# ---- objects
ob_cube = bpy.data.objects.new('Cube', me_cube)
ob_light = bpy.data.objects.new('Light', light_light)
ob_camera = bpy.data.objects.new('Camera', cam_camera)
ob_cube_001 = bpy.data.objects.new('Cube.001', me_cube_001)
ob_plane = bpy.data.objects.new('Plane', me_plane)
ob_plane_001 = bpy.data.objects.new('Plane.001', me_plane_001)
ob_plane_002 = bpy.data.objects.new('Plane.002', me_plane_002)
ob_plane_003 = bpy.data.objects.new('Plane.003', me_plane_003)

# ---- transforms, parenting, visibility, modifiers, constraints
ob_cube.location = (0.0, 0.0, 0.0)
ob_cube.scale = (0.75, 1.25, 0.25)
ob_cube.lock_rotations_4d = False
ob_cube.empty_display_type = 'ARROWS'
ob_cube.lineart.crease_threshold = 0.0
ob_light.location = (4.076, 1.005, 5.904)
ob_light.rotation_euler = (0.6503, 0.05522, 1.866)
ob_light.lock_rotations_4d = False
ob_light.empty_display_type = 'ARROWS'
ob_light.color = (0.0, 0.0, 0.0, 0.0)
ob_light.lineart.crease_threshold = 0.0
ob_camera.location = (7.359, -6.926, 4.958)
ob_camera.rotation_euler = (1.109, 0.0, 0.8149)
ob_camera.lock_rotations_4d = False
ob_camera.empty_display_type = 'ARROWS'
ob_camera.color = (0.0, 0.0, 0.0, 0.0)
ob_camera.display_type = 'WIRE'
ob_camera.lineart.crease_threshold = 0.0
ob_cube_001.location = (0.0, 0.0, 0.0)
ob_cube_001.scale = (1.0, 1.0, 0.3575)
ob_plane.location = (1.025, 0.0, 0.0)
ob_plane.rotation_euler = (0.0, 1.571, 0.0)
ob_plane.scale = (0.25, 0.25, 1.0)
ob_plane_001.location = (1.0, 0.0, 0.0)
ob_plane_001.rotation_euler = (0.0, 1.571, 0.0)
ob_plane_002.location = (0.2555, 0.0, 1.057)
ob_plane_002.rotation_euler = (0.0, 1.222, 0.0)
ob_plane_002.scale = (1.63, 2.87, 1.0)
ob_plane_003.location = (0.0, 0.0, 0.58)

# ---- collection membership
col_collection.objects.link(ob_cube)
col_collection.objects.link(ob_light)
col_collection.objects.link(ob_camera)
col_collection.objects.link(ob_cube_001)
col_collection.objects.link(ob_plane)
col_collection.objects.link(ob_plane_001)
col_collection.objects.link(ob_plane_002)
col_collection.objects.link(ob_plane_003)

# ---- scene / render settings (as saved in the file)
scene.camera = ob_camera
scene.frame_start = 1; scene.frame_end = 250; scene.frame_set(1)
scene.render.engine = 'BLENDER_EEVEE_NEXT'
scene.cycles.sampling_pattern = 'TABULATED_SOBOL'
scene.view_settings.view_transform = 'Filmic'
bpy.context.view_layer.update()
